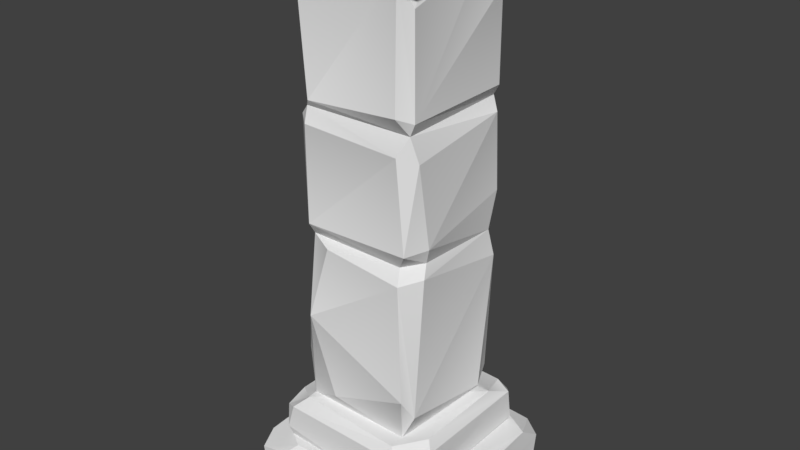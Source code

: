 # Source: Column3.blend  (saved by Blender 2.78.0; exported with 4.5.12 LTS)
import bpy
from mathutils import Matrix  # noqa: F401  (used for matrix-valued properties, if any)

bpy.ops.wm.read_factory_settings(use_empty=True)
scene = bpy.context.scene
scene.name = 'Scene'

# ---- collections
col_collection_1 = bpy.data.collections.new('Collection 1'); scene.collection.children.link(col_collection_1)

# ---- world
world_world = bpy.data.worlds.new('World'); scene.world = world_world
world_world.color = (0.05088, 0.05088, 0.05088)
world_world.use_sun_shadow = False
world_world.sun_shadow_jitter_overblur = 0.0
world_world.cycles.sampling_method = 'MANUAL'

# ---- meshes
me_untitled_021 = bpy.data.meshes.new('Untitled.021')
me_untitled_021.from_pydata([(-0.3487, 3.489, -0.4498), (0.2, 1.818, -0.451), (-0.3369, 1.678, -0.4498), (0.3835, 3.656, -0.3907), (-0.3346, 1.953, 0.4648), (0.3804, 0.7565, -0.449), (-0.1573, 0.7402, 0.4641), (-0.3521, 1.985, -0.4464), (-0.3395, 1.837, -0.3886), (-0.4217, 2.814, 0.3387), (0.4565, 1.776, 0.3185), (0.4558, 0.8177, 0.4006), (0.369, 0.6364, 0.4164), (-0.4216, 1.929, 0.3686), (0.3328, 2.637, -0.4481), (0.3637, 1.958, -0.4495), (-0.3232, 2.63, -0.45), (-0.3919, 2.708, -0.3902), (0.4561, 2.536, 0.3718), (0.4546, 2.634, -0.3687), (0.4544, 2.803, -0.3767), (-0.3912, 0.6389, 0.405), (0.3755, 3.465, -0.4497), (-0.4208, 2.638, 0.3948), (0.4509, 2.106, -0.4061), (-0.4213, 3.558, 0.3418), (0.4547, 3.435, 0.4186), (0.3967, 3.662, 0.2015), (0.3694, 1.758, 0.4629), (0.365, 3.625, 0.4612), (0.3998, 0.9386, 0.4639), (-0.3686, 3.578, 0.4632), (0.4116, 1.965, 0.4561), (0.3335, 1.853, 0.3966), (-0.3521, 2.893, -0.4461), (0.008731, 0.687, -0.4503), (-0.4213, 0.7471, -0.2508), (-0.3859, 3.63, -0.3756), (-0.3556, 1.856, 0.3942), (-0.149, 3.661, -0.4479), (-0.4212, 1.7, 0.3408), (-0.3067, 2.765, 0.4637), (-0.4217, 1.697, -0.372), (0.3606, 2.582, 0.4644), (0.3559, 2.811, 0.4646), (0.4545, 2.79, 0.4119), (-0.358, 1.28, 0.4629), (0.3802, 0.6346, -0.3564), (0.414, 2.706, 0.4039), (-0.1873, 1.822, 0.4648), (0.4553, 0.708, -0.2724), (0.05448, 2.771, -0.4503), (0.4013, 2.722, -0.401), (-0.4212, 0.9927, 0.4079), (-0.3771, 0.6355, -0.3777), (0.4543, 1.651, -0.3943), (0.4558, 3.402, -0.3723), (-0.4212, 2.003, -0.3939), (-0.3964, 1.871, -0.2013), (0.457, 3.612, -0.1593), (-0.3529, 2.712, 0.4211), (-0.3384, 2.61, 0.4641), (0.4218, 1.831, -0.3714), (-0.421, 2.82, -0.3604), (0.08786, 1.868, -0.4169), (0.4246, 1.857, 0.2589), (-0.4214, 2.633, -0.3451), (-0.3338, 0.7913, -0.4497), (0.4588, 1.962, 0.2785), (0.362, 2.853, -0.4495), (-0.4215, 3.525, -0.3632), (-0.4783, 3.578, -0.4993), (-0.459, 3.611, -0.5753), (0.549, 3.788, 0.4909), (-0.5149, 3.789, 0.4815), (0.5419, 3.789, -0.4714), (0.5113, 3.757, -0.5687), (-0.4516, 3.58, 0.5559), (-0.518, 3.765, -0.5687), (-0.468, 3.789, -0.5006), (0.3014, 3.778, 0.5603), (-0.4625, 3.768, 0.5644), (-0.5327, 3.624, -0.5163), (-0.5276, 3.613, 0.5373), (-0.4814, 3.578, 0.5082), (-0.4836, 3.613, 0.5779), (0.5643, 3.622, 0.5406), (0.5272, 3.625, 0.5731), (0.558, 3.617, -0.5381), (0.5198, 3.618, -0.5718), (-0.5034, 0.5125, -0.5503), (0.5077, 0.5538, -0.552), (0.4455, 0.2931, -0.5502), (0.5177, 0.2759, 0.5285), (-0.5311, 0.3388, -0.4999), (0.5099, 0.6368, 0.319), (0.3788, 0.6414, 0.5311), (-0.5306, 0.3696, 0.5206), (0.4552, 0.627, -0.5121), (-0.4432, 0.5847, 0.5767), (-0.5069, 0.6202, 0.4027), (0.5444, 0.5077, 0.5551), (-0.4887, 0.6407, -0.3204), (-0.479, 0.2761, -0.4013), (-0.4668, 0.2971, 0.5467), (0.5617, 0.3334, 0.5065), (-0.3083, 0.2759, -0.5264), (0.5627, 0.5772, 0.3695), (-0.5304, 0.5474, 0.5312), (-0.5313, 0.5809, -0.4679), (0.511, 0.377, 0.5801), (0.5633, 0.3639, -0.5202), (-0.3829, 0.6412, 0.4847), (0.5354, 0.2759, -0.4807), (-0.3664, 0.6296, -0.548), (0.562, 0.5838, -0.4876), (0.4431, 0.5716, 0.5797), (0.5018, 0.6415, -0.34), (-0.5291, 0.3201, 0.2185), (-0.003338, 0.3403, 0.5801), (-0.4775, 0.3271, -0.5501), (-0.4943, 0.4059, 0.5796), (0.7177, 0.2106, -0.6316), (0.7197, 0.2525, 0.6254), (0.7175, -0.01196, 0.548), (-0.6235, -0.02934, 0.6378), (0.6549, 0.03439, -0.666), (-0.3631, 0.3367, 0.6281), (-0.6268, 0.3413, 0.4651), (-0.6137, 0.0657, -0.6655), (0.6701, 0.3267, 0.5601), (-0.6835, 0.2838, -0.5569), (-0.4672, 0.3198, -0.6359), (-0.6567, 0.2057, 0.671), (0.4318, 0.3405, -0.6134), (0.5323, -0.02919, -0.6013), (-0.6462, -0.007877, -0.5861), (-0.5963, 0.02896, 0.6925), (0.6878, -0.02939, -0.389), (-0.4259, 0.2762, 0.6938), (-0.6269, 0.2459, -0.6652), (0.6152, 0.2799, -0.6664), (-0.6877, 0.0732, 0.6294), (0.6802, 0.05984, 0.6945), (-0.5692, 0.3411, -0.4818), (0.631, -0.02934, 0.6598), (0.7147, 0.3293, -0.4613), (0.6396, 0.2829, 0.6929), (-0.6873, 0.2705, 0.5451), (0.4562, 0.3414, 0.6181), (-0.2382, 0.01551, -0.6636), (-0.6878, 0.03594, -0.009956), (0.7174, 0.02257, -0.5994), (-0.6871, 0.1025, -0.6203)], [], [(17, 34, 51), (22, 69, 39), (10, 11, 55), (49, 28, 33), (25, 70, 63), (1, 5, 2), (30, 46, 6), (46, 40, 53), (2, 8, 1), (53, 42, 36), (7, 64, 8), (13, 57, 58), (17, 23, 60), (4, 43, 61), (52, 20, 45), (29, 41, 44), (45, 59, 26), (11, 50, 55), (30, 6, 12), (50, 11, 12), (38, 13, 58), (4, 61, 23), (14, 15, 16), (68, 24, 19), (8, 64, 1), (1, 55, 5), (16, 15, 7), (23, 66, 57), (16, 17, 52), (66, 16, 57), (18, 68, 19), (43, 4, 32), (14, 19, 24), (19, 52, 48), (56, 45, 20), (69, 22, 20), (46, 21, 6), (6, 21, 12), (39, 3, 22), (22, 56, 20), (57, 13, 23), (4, 23, 13), (15, 14, 24), (15, 64, 7), (9, 25, 63), (29, 31, 41), (26, 29, 45), (27, 26, 59), (28, 46, 30), (28, 11, 10), (27, 29, 26), (28, 30, 11), (11, 30, 12), (31, 25, 9), (32, 4, 33), (18, 32, 68), (33, 28, 65), (33, 65, 32), (34, 0, 51), (63, 70, 34), (2, 5, 35), (42, 2, 67), (47, 54, 35), (54, 42, 67), (70, 0, 34), (38, 4, 13), (33, 4, 38), (0, 39, 69), (37, 39, 0), (38, 58, 40), (40, 42, 53), (41, 31, 9), (17, 60, 9), (58, 42, 40), (42, 8, 2), (43, 32, 18), (43, 48, 60), (45, 29, 44), (44, 41, 48), (45, 44, 48), (48, 52, 45), (46, 38, 40), (49, 33, 38), (5, 47, 35), (5, 55, 50), (48, 43, 18), (19, 48, 18), (38, 46, 49), (28, 49, 46), (12, 47, 50), (47, 5, 50), (51, 52, 17), (69, 20, 52), (52, 19, 14), (16, 52, 14), (21, 53, 36), (21, 46, 53), (36, 54, 21), (36, 42, 54), (10, 55, 62), (62, 55, 1), (22, 3, 56), (59, 3, 27), (8, 57, 7), (57, 16, 7), (58, 8, 42), (58, 57, 8), (3, 59, 56), (56, 59, 45), (41, 60, 48), (60, 41, 9), (61, 60, 23), (61, 43, 60), (15, 24, 62), (24, 68, 62), (63, 34, 17), (9, 63, 17), (64, 15, 62), (62, 1, 64), (62, 65, 10), (65, 28, 10), (17, 16, 66), (17, 66, 23), (67, 35, 54), (67, 2, 35), (68, 32, 65), (68, 65, 62), (51, 69, 52), (0, 69, 51), (37, 0, 70), (37, 70, 25), (71, 72, 89, 88, 86, 87, 77, 84), (75, 74, 73), (74, 83, 85, 81), (75, 79, 74), (78, 76, 89), (73, 88, 75), (76, 75, 88, 89), (74, 78, 82), (85, 83, 84, 77), (76, 79, 75), (76, 78, 79), (79, 78, 74), (73, 74, 80), (81, 80, 74), (72, 71, 82), (78, 72, 82), (74, 82, 83), (84, 83, 82, 71), (78, 89, 72), (77, 87, 85), (73, 86, 88), (87, 80, 81), (81, 85, 87), (73, 80, 87, 86), (91, 92, 114), (111, 115, 105), (102, 112, 117), (90, 92, 120), (115, 107, 105), (97, 108, 118), (94, 118, 109), (108, 100, 118), (118, 100, 109), (117, 96, 95), (116, 121, 119), (116, 99, 121), (91, 114, 98), (117, 95, 115), (96, 99, 116), (117, 112, 96), (99, 96, 112), (96, 101, 95), (107, 101, 105), (117, 114, 102), (109, 90, 94), (118, 104, 97), (119, 121, 104), (93, 113, 105), (119, 104, 93), (120, 106, 103), (92, 106, 120), (107, 115, 95), (101, 107, 95), (108, 99, 112), (99, 108, 121), (114, 109, 102), (100, 102, 109), (101, 110, 105), (93, 105, 110), (91, 111, 92), (111, 105, 113), (102, 100, 112), (108, 112, 100), (113, 92, 111), (114, 92, 90), (90, 109, 114), (111, 91, 115), (115, 91, 98), (96, 116, 101), (101, 116, 110), (115, 98, 117), (114, 117, 98), (118, 94, 103), (104, 118, 103), (110, 119, 93), (110, 116, 119), (94, 90, 120), (94, 120, 103), (121, 108, 97), (97, 104, 121), (123, 124, 146), (143, 147, 137), (134, 144, 149), (122, 124, 152), (147, 139, 137), (129, 140, 150), (126, 150, 141), (140, 132, 150), (150, 132, 141), (149, 128, 127), (148, 153, 151), (148, 131, 153), (123, 146, 130), (149, 127, 147), (128, 131, 148), (149, 144, 128), (131, 128, 144), (128, 133, 127), (139, 133, 137), (149, 146, 134), (141, 122, 126), (150, 136, 129), (151, 153, 136), (125, 145, 137), (151, 136, 125), (152, 138, 135), (124, 138, 152), (139, 147, 127), (133, 139, 127), (140, 131, 144), (131, 140, 153), (146, 141, 134), (132, 134, 141), (133, 142, 137), (125, 137, 142), (123, 143, 124), (143, 137, 145), (134, 132, 144), (140, 144, 132), (145, 124, 143), (146, 124, 122), (122, 141, 146), (143, 123, 147), (147, 123, 130), (128, 148, 133), (133, 148, 142), (147, 130, 149), (146, 149, 130), (150, 126, 135), (136, 150, 135), (142, 151, 125), (142, 148, 151), (126, 122, 152), (126, 152, 135), (153, 140, 129), (129, 136, 153)])
_k = set([(0, 34), (1, 62), (1, 64), (2, 8), (2, 67), (3, 22), (3, 59), (4, 38), (4, 61), (5, 35), (5, 47), (5, 55), (6, 12), (7, 8), (7, 16), (8, 57), (8, 58), (8, 64), (9, 60), (10, 11), (10, 28), (10, 65), (11, 12), (13, 23), (13, 38), (14, 52), (15, 62), (16, 17), (17, 34), (17, 52), (17, 60), (17, 63), (17, 66), (18, 32), (18, 48), (19, 24), (19, 52), (20, 45), (20, 52), (20, 56), (21, 36), (21, 53), (22, 69), (23, 60), (24, 62), (26, 29), (26, 45), (27, 59), (28, 30), (28, 33), (28, 49), (31, 41), (32, 33), (32, 43), (33, 38), (33, 65), (35, 54), (37, 70), (38, 40), (38, 49), (38, 58), (40, 53), (41, 60), (43, 48), (45, 48), (47, 50), (48, 52), (48, 60), (52, 69), (54, 67), (55, 62), (57, 66), (60, 61), (62, 64), (62, 65), (63, 70), (71, 72), (71, 84), (72, 78), (72, 82), (72, 89), (73, 75), (73, 80), (73, 86), (74, 78), (74, 81), (74, 83), (75, 76), (76, 78), (76, 89), (77, 84), (77, 85), (77, 87), (78, 79), (78, 82), (80, 81), (81, 85), (82, 83), (83, 85), (85, 87), (86, 87), (86, 88), (88, 89), (90, 109), (90, 114), (90, 120), (91, 111), (91, 114), (91, 115), (93, 105), (93, 110), (93, 119), (94, 118), (94, 120), (95, 96), (95, 117), (96, 112), (96, 116), (97, 104), (97, 108), (97, 118), (98, 114), (98, 115), (99, 108), (99, 112), (99, 116), (99, 121), (100, 102), (100, 108), (101, 105), (101, 107), (101, 110), (101, 116), (102, 109), (104, 118), (104, 121), (105, 113), (106, 120), (107, 115), (109, 114), (111, 113), (111, 115), (122, 141), (122, 146), (122, 152), (123, 143), (123, 146), (123, 147), (125, 137), (125, 142), (125, 151), (126, 150), (126, 152), (127, 128), (127, 149), (128, 144), (128, 148), (129, 136), (129, 140), (129, 150), (130, 146), (130, 147), (131, 140), (131, 144), (131, 148), (131, 153), (132, 134), (132, 140), (133, 137), (133, 139), (133, 142), (133, 148), (134, 141), (136, 150), (136, 153), (137, 145), (138, 152), (139, 147), (141, 146), (143, 145), (143, 147)])
me_untitled_021.attributes.new('sharp_edge', 'BOOLEAN', 'EDGE').data.foreach_set('value', [ (min(e.vertices), max(e.vertices)) in _k for e in me_untitled_021.edges])
_uv = me_untitled_021.uv_layers.new(name='map1')
_uv.uv.foreach_set('vector', [0.8603, 0.6702, 0.8493, 0.6663, 0.8563, 0.6437, 0.818, 0.6252, 0.8525, 0.6267, 0.8056, 0.6543, 0.9171, 0.5818, 0.971, 0.5805, 0.9225, 0.6222, 0.917, 0.5418, 0.9186, 0.5725, 0.9121, 0.5727, 0.8101, 0.7118, 0.8132, 0.6716, 0.8536, 0.6724, 0.9132, 0.6363, 0.9723, 0.6276, 0.9205, 0.6665, 0.9644, 0.5754, 0.9477, 0.5322, 0.9781, 0.5458, 0.9432, 0.7213, 0.9192, 0.7129, 0.9596, 0.7162, 0.9205, 0.6665, 0.9108, 0.6688, 0.9132, 0.6363, 0.9596, 0.7162, 0.9192, 0.6729, 0.9735, 0.6787, 0.9019, 0.6669, 0.9097, 0.6428, 0.9108, 0.6688, 0.9046, 0.7144, 0.9008, 0.6718, 0.9089, 0.6816, 0.8603, 0.6702, 0.8646, 0.7154, 0.8592, 0.7179, 0.9065, 0.5328, 0.8698, 0.5711, 0.869, 0.5312, 0.8606, 0.623, 0.8554, 0.6204, 0.8567, 0.5761, 0.8094, 0.5708, 0.8588, 0.5328, 0.8555, 0.5701, 0.8567, 0.5761, 0.8107, 0.608, 0.8203, 0.5761, 0.971, 0.5805, 0.9756, 0.6182, 0.9225, 0.6222, 0.9644, 0.5754, 0.9781, 0.5458, 0.9822, 0.5776, 0.9756, 0.6182, 0.971, 0.5805, 0.9822, 0.5776, 0.9097, 0.717, 0.9046, 0.7144, 0.9089, 0.6816, 0.904, 0.7217, 0.8651, 0.7215, 0.8646, 0.7154, 0.8659, 0.6279, 0.9043, 0.6273, 0.8655, 0.6655, 0.9051, 0.5839, 0.896, 0.6219, 0.8663, 0.6201, 0.9108, 0.6688, 0.9097, 0.6428, 0.9132, 0.6363, 0.9132, 0.6363, 0.9225, 0.6222, 0.9723, 0.6276, 0.8655, 0.6655, 0.9043, 0.6273, 0.9019, 0.6669, 0.8646, 0.7154, 0.8648, 0.6733, 0.9008, 0.6718, 0.8655, 0.6655, 0.8603, 0.6702, 0.8606, 0.623, 0.8648, 0.6733, 0.8655, 0.6655, 0.9008, 0.6718, 0.8722, 0.5784, 0.9051, 0.5839, 0.8663, 0.6201, 0.8698, 0.5711, 0.9065, 0.5328, 0.9043, 0.5743, 0.8659, 0.6279, 0.8663, 0.6201, 0.896, 0.6219, 0.8663, 0.6201, 0.8606, 0.623, 0.8621, 0.5752, 0.822, 0.6192, 0.8567, 0.5761, 0.8554, 0.6204, 0.8525, 0.6267, 0.818, 0.6252, 0.8554, 0.6204, 0.9477, 0.5322, 0.9856, 0.5325, 0.9781, 0.5458, 0.9781, 0.5458, 0.9856, 0.5325, 0.9822, 0.5776, 0.8056, 0.6543, 0.8067, 0.6222, 0.818, 0.6252, 0.818, 0.6252, 0.822, 0.6192, 0.8554, 0.6204, 0.9008, 0.6718, 0.9046, 0.7144, 0.8646, 0.7154, 0.904, 0.7217, 0.8646, 0.7154, 0.9046, 0.7144, 0.9043, 0.6273, 0.8659, 0.6279, 0.896, 0.6219, 0.9043, 0.6273, 0.9097, 0.6428, 0.9019, 0.6669, 0.8528, 0.7122, 0.8101, 0.7118, 0.8536, 0.6724, 0.8094, 0.5708, 0.8123, 0.5289, 0.8588, 0.5328, 0.8203, 0.5761, 0.8094, 0.5708, 0.8567, 0.5761, 0.8062, 0.587, 0.8203, 0.5761, 0.8107, 0.608, 0.9186, 0.5725, 0.9477, 0.5322, 0.9644, 0.5754, 0.9186, 0.5725, 0.971, 0.5805, 0.9171, 0.5818, 0.8062, 0.587, 0.8094, 0.5708, 0.8203, 0.5761, 0.9186, 0.5725, 0.9644, 0.5754, 0.971, 0.5805, 0.971, 0.5805, 0.9644, 0.5754, 0.9822, 0.5776, 0.809, 0.7194, 0.8101, 0.7118, 0.8528, 0.7122, 0.9043, 0.5743, 0.9065, 0.5328, 0.9121, 0.5727, 0.8722, 0.5784, 0.9043, 0.5743, 0.9051, 0.5839, 0.9121, 0.5727, 0.9186, 0.5725, 0.9116, 0.5836, 0.9121, 0.5727, 0.9116, 0.5836, 0.9043, 0.5743, 0.8493, 0.6663, 0.8155, 0.6653, 0.8563, 0.6437, 0.8536, 0.6724, 0.8132, 0.6716, 0.8493, 0.6663, 0.9205, 0.6665, 0.9723, 0.6276, 0.9756, 0.6476, 0.9192, 0.6729, 0.9205, 0.6665, 0.9707, 0.6666, 0.9808, 0.6244, 0.98, 0.671, 0.9756, 0.6476, 0.98, 0.671, 0.9192, 0.6729, 0.9707, 0.6666, 0.8132, 0.6716, 0.8155, 0.6653, 0.8493, 0.6663, 0.9097, 0.717, 0.904, 0.7217, 0.9046, 0.7144, 0.9121, 0.5727, 0.9065, 0.5328, 0.9133, 0.5318, 0.8155, 0.6653, 0.8056, 0.6543, 0.8525, 0.6267, 0.807, 0.6697, 0.8056, 0.6543, 0.8155, 0.6653, 0.9097, 0.717, 0.9089, 0.6816, 0.9192, 0.7129, 0.9192, 0.7129, 0.9192, 0.6729, 0.9596, 0.7162, 0.8562, 0.7215, 0.809, 0.7194, 0.8528, 0.7122, 0.8603, 0.6702, 0.8592, 0.7179, 0.8528, 0.7122, 0.9089, 0.6816, 0.9192, 0.6729, 0.9192, 0.7129, 0.9192, 0.6729, 0.9108, 0.6688, 0.9205, 0.6665, 0.8698, 0.5711, 0.9043, 0.5743, 0.8722, 0.5784, 0.8698, 0.5711, 0.8621, 0.5752, 0.8627, 0.5303, 0.8567, 0.5761, 0.8094, 0.5708, 0.8555, 0.5701, 0.8555, 0.5701, 0.8588, 0.5328, 0.8621, 0.5752, 0.8567, 0.5761, 0.8555, 0.5701, 0.8621, 0.5752, 0.8621, 0.5752, 0.8606, 0.623, 0.8567, 0.5761, 0.9432, 0.7213, 0.9097, 0.717, 0.9192, 0.7129, 0.917, 0.5418, 0.9121, 0.5727, 0.9133, 0.5318, 0.9723, 0.6276, 0.9808, 0.6244, 0.9756, 0.6476, 0.9723, 0.6276, 0.9225, 0.6222, 0.9756, 0.6182, 0.8621, 0.5752, 0.8698, 0.5711, 0.8722, 0.5784, 0.8663, 0.6201, 0.8621, 0.5752, 0.8722, 0.5784, 0.9133, 0.5318, 0.9477, 0.5322, 0.917, 0.5418, 0.9186, 0.5725, 0.917, 0.5418, 0.9477, 0.5322, 0.9822, 0.5776, 0.9808, 0.6244, 0.9756, 0.6182, 0.9808, 0.6244, 0.9723, 0.6276, 0.9756, 0.6182, 0.8563, 0.6437, 0.8606, 0.623, 0.8603, 0.6702, 0.8525, 0.6267, 0.8554, 0.6204, 0.8606, 0.623, 0.8606, 0.623, 0.8663, 0.6201, 0.8659, 0.6279, 0.8655, 0.6655, 0.8606, 0.623, 0.8659, 0.6279, 0.9801, 0.7169, 0.9596, 0.7162, 0.9735, 0.6787, 0.9801, 0.7169, 0.9432, 0.7213, 0.9596, 0.7162, 0.9735, 0.6787, 0.98, 0.671, 0.9801, 0.7169, 0.9735, 0.6787, 0.9192, 0.6729, 0.98, 0.671, 0.9171, 0.5818, 0.9225, 0.6222, 0.9119, 0.6219, 0.9119, 0.6219, 0.9225, 0.6222, 0.9132, 0.6363, 0.818, 0.6252, 0.8067, 0.6222, 0.822, 0.6192, 0.8107, 0.608, 0.8067, 0.6222, 0.8062, 0.587, 0.9108, 0.6688, 0.9008, 0.6718, 0.9019, 0.6669, 0.9008, 0.6718, 0.8655, 0.6655, 0.9019, 0.6669, 0.9089, 0.6816, 0.9108, 0.6688, 0.9192, 0.6729, 0.9089, 0.6816, 0.9008, 0.6718, 0.9108, 0.6688, 0.8067, 0.6222, 0.8107, 0.608, 0.822, 0.6192, 0.822, 0.6192, 0.8107, 0.608, 0.8567, 0.5761, 0.8588, 0.5328, 0.8627, 0.5303, 0.8621, 0.5752, 0.8592, 0.7179, 0.8562, 0.7215, 0.8528, 0.7122, 0.8651, 0.7215, 0.8592, 0.7179, 0.8646, 0.7154, 0.869, 0.5312, 0.8698, 0.5711, 0.8627, 0.5303, 0.9043, 0.6273, 0.896, 0.6219, 0.9119, 0.6219, 0.896, 0.6219, 0.9051, 0.5839, 0.9119, 0.6219, 0.8536, 0.6724, 0.8493, 0.6663, 0.8603, 0.6702, 0.8528, 0.7122, 0.8536, 0.6724, 0.8603, 0.6702, 0.9097, 0.6428, 0.9043, 0.6273, 0.9119, 0.6219, 0.9119, 0.6219, 0.9132, 0.6363, 0.9097, 0.6428, 0.9119, 0.6219, 0.9116, 0.5836, 0.9171, 0.5818, 0.9116, 0.5836, 0.9186, 0.5725, 0.9171, 0.5818, 0.8603, 0.6702, 0.8655, 0.6655, 0.8648, 0.6733, 0.8603, 0.6702, 0.8648, 0.6733, 0.8646, 0.7154, 0.9707, 0.6666, 0.9756, 0.6476, 0.98, 0.671, 0.9707, 0.6666, 0.9205, 0.6665, 0.9756, 0.6476, 0.9051, 0.5839, 0.9043, 0.5743, 0.9116, 0.5836, 0.9051, 0.5839, 0.9116, 0.5836, 0.9119, 0.6219, 0.8563, 0.6437, 0.8525, 0.6267, 0.8606, 0.623, 0.8155, 0.6653, 0.8525, 0.6267, 0.8563, 0.6437, 0.807, 0.6697, 0.8155, 0.6653, 0.8132, 0.6716, 0.807, 0.6697, 0.8132, 0.6716, 0.8101, 0.7118, 0.6355, 0.937, 0.6365, 0.934, 0.6736, 0.9362, 0.675, 0.9375, 0.6732, 0.9785, 0.6718, 0.9797, 0.6346, 0.9772, 0.6335, 0.9753, 0.2633, 0.9024, 0.1893, 0.8414, 0.2606, 0.8365, 0.1893, 0.8414, 0.1787, 0.8378, 0.1776, 0.8341, 0.1901, 0.8349, 0.2633, 0.9024, 0.194, 0.9071, 0.1893, 0.8414, 0.1909, 0.9123, 0.26, 0.9088, 0.2628, 0.9175, 0.2606, 0.8365, 0.2752, 0.9063, 0.2633, 0.9024, 0.26, 0.9088, 0.2633, 0.9024, 0.2662, 0.9163, 0.2628, 0.9175, 0.1893, 0.8414, 0.1902, 0.9119, 0.1808, 0.9081, 0.1776, 0.8341, 0.1787, 0.8378, 0.1746, 0.8388, 0.1741, 0.8349, 0.26, 0.9088, 0.194, 0.9071, 0.2633, 0.9024, 0.26, 0.9088, 0.1909, 0.9123, 0.194, 0.9071, 0.194, 0.9071, 0.1902, 0.9119, 0.1893, 0.8414, 0.2606, 0.8365, 0.1893, 0.8414, 0.2436, 0.8331, 0.1901, 0.8349, 0.2436, 0.8331, 0.1893, 0.8414, 0.178, 0.9136, 0.1759, 0.908, 0.1808, 0.9081, 0.1902, 0.9119, 0.178, 0.9136, 0.1808, 0.9081, 0.1893, 0.8414, 0.1808, 0.9081, 0.1787, 0.8378, 0.1746, 0.8388, 0.1787, 0.8378, 0.1808, 0.9081, 0.1759, 0.908, 0.1909, 0.9123, 0.2628, 0.9175, 0.1957, 0.9226, 0.1911, 0.8214, 0.2592, 0.8231, 0.1889, 0.8242, 0.2606, 0.8365, 0.2719, 0.8328, 0.2752, 0.9063, 0.2592, 0.8231, 0.2436, 0.8331, 0.1901, 0.8349, 0.1901, 0.8349, 0.1889, 0.8242, 0.2592, 0.8231, 0.2606, 0.8365, 0.2436, 0.8331, 0.2592, 0.8231, 0.2623, 0.8244, 0.5687, 0.5932, 0.575, 0.5722, 0.6365, 0.6019, 0.5471, 0.601, 0.5636, 0.6034, 0.5455, 0.6823, 0.6457, 0.6173, 0.6358, 0.6795, 0.5697, 0.6145, 0.6478, 0.5955, 0.575, 0.5722, 0.6476, 0.5813, 0.5636, 0.6034, 0.5632, 0.67, 0.5455, 0.6823, 0.6646, 0.6865, 0.6491, 0.6873, 0.6695, 0.6617, 0.6719, 0.6034, 0.6695, 0.6617, 0.6517, 0.6048, 0.6491, 0.6873, 0.6456, 0.6747, 0.6695, 0.6617, 0.6695, 0.6617, 0.6456, 0.6747, 0.6517, 0.6048, 0.5697, 0.6145, 0.578, 0.6803, 0.5689, 0.6651, 0.572, 0.6859, 0.6446, 0.7004, 0.6058, 0.7039, 0.572, 0.6859, 0.6405, 0.6875, 0.6446, 0.7004, 0.5687, 0.5932, 0.6365, 0.6019, 0.5724, 0.6002, 0.5697, 0.6145, 0.5689, 0.6651, 0.5636, 0.6034, 0.578, 0.6803, 0.6405, 0.6875, 0.572, 0.6859, 0.5697, 0.6145, 0.6358, 0.6795, 0.578, 0.6803, 0.6405, 0.6875, 0.578, 0.6803, 0.6358, 0.6795, 0.578, 0.6803, 0.5619, 0.6869, 0.5689, 0.6651, 0.5632, 0.67, 0.5619, 0.6869, 0.5455, 0.6823, 0.5697, 0.6145, 0.6365, 0.6019, 0.6457, 0.6173, 0.6517, 0.6048, 0.6478, 0.5955, 0.6537, 0.5817, 0.6695, 0.6617, 0.6727, 0.6888, 0.6646, 0.6865, 0.6058, 0.7039, 0.6446, 0.7004, 0.643, 0.7097, 0.5397, 0.6841, 0.5397, 0.6035, 0.5455, 0.6823, 0.6058, 0.7039, 0.643, 0.7097, 0.5632, 0.7079, 0.6476, 0.5813, 0.6348, 0.5755, 0.6523, 0.5707, 0.575, 0.5722, 0.6348, 0.5755, 0.6476, 0.5813, 0.5632, 0.67, 0.5636, 0.6034, 0.5689, 0.6651, 0.5619, 0.6869, 0.5632, 0.67, 0.5689, 0.6651, 0.6491, 0.6873, 0.6405, 0.6875, 0.6358, 0.6795, 0.6405, 0.6875, 0.6491, 0.6873, 0.6446, 0.7004, 0.6365, 0.6019, 0.6517, 0.6048, 0.6457, 0.6173, 0.6456, 0.6747, 0.6457, 0.6173, 0.6517, 0.6048, 0.5619, 0.6869, 0.5649, 0.6988, 0.5586, 0.7033, 0.5632, 0.7079, 0.5586, 0.7033, 0.5649, 0.6988, 0.5638, 0.5966, 0.5471, 0.601, 0.5402, 0.5931, 0.5471, 0.601, 0.5455, 0.6823, 0.5397, 0.6035, 0.6457, 0.6173, 0.6456, 0.6747, 0.6358, 0.6795, 0.6491, 0.6873, 0.6358, 0.6795, 0.6456, 0.6747, 0.5397, 0.6035, 0.5402, 0.5931, 0.5471, 0.601, 0.6365, 0.6019, 0.575, 0.5722, 0.6478, 0.5955, 0.6478, 0.5955, 0.6517, 0.6048, 0.6365, 0.6019, 0.5471, 0.601, 0.5638, 0.5966, 0.5636, 0.6034, 0.5636, 0.6034, 0.5638, 0.5966, 0.5724, 0.6002, 0.578, 0.6803, 0.572, 0.6859, 0.5619, 0.6869, 0.5619, 0.6869, 0.572, 0.6859, 0.5649, 0.6988, 0.5636, 0.6034, 0.5724, 0.6002, 0.5697, 0.6145, 0.6365, 0.6019, 0.5697, 0.6145, 0.5724, 0.6002, 0.6695, 0.6617, 0.6719, 0.6034, 0.6781, 0.6118, 0.6727, 0.6888, 0.6695, 0.6617, 0.6781, 0.6118, 0.5649, 0.6988, 0.6058, 0.7039, 0.5632, 0.7079, 0.5649, 0.6988, 0.572, 0.6859, 0.6058, 0.7039, 0.6537, 0.5817, 0.6478, 0.5955, 0.6476, 0.5813, 0.6537, 0.5817, 0.6476, 0.5813, 0.6523, 0.5707, 0.6446, 0.7004, 0.6491, 0.6873, 0.6495, 0.7038, 0.6495, 0.7038, 0.643, 0.7097, 0.6446, 0.7004, 0.5687, 0.5932, 0.575, 0.5722, 0.6365, 0.6019, 0.5471, 0.601, 0.5636, 0.6034, 0.5455, 0.6823, 0.6457, 0.6173, 0.6358, 0.6795, 0.5697, 0.6145, 0.6478, 0.5955, 0.575, 0.5722, 0.6476, 0.5813, 0.5636, 0.6034, 0.5632, 0.67, 0.5455, 0.6823, 0.6646, 0.6865, 0.6491, 0.6873, 0.6695, 0.6617, 0.6719, 0.6034, 0.6695, 0.6617, 0.6517, 0.6048, 0.6491, 0.6873, 0.6456, 0.6747, 0.6695, 0.6617, 0.6695, 0.6617, 0.6456, 0.6747, 0.6517, 0.6048, 0.5697, 0.6145, 0.578, 0.6803, 0.5689, 0.6651, 0.572, 0.6859, 0.6446, 0.7004, 0.6058, 0.7039, 0.572, 0.6859, 0.6405, 0.6875, 0.6446, 0.7004, 0.5687, 0.5932, 0.6365, 0.6019, 0.5724, 0.6002, 0.5697, 0.6145, 0.5689, 0.6651, 0.5636, 0.6034, 0.578, 0.6803, 0.6405, 0.6875, 0.572, 0.6859, 0.5697, 0.6145, 0.6358, 0.6795, 0.578, 0.6803, 0.6405, 0.6875, 0.578, 0.6803, 0.6358, 0.6795, 0.578, 0.6803, 0.5619, 0.6869, 0.5689, 0.6651, 0.5632, 0.67, 0.5619, 0.6869, 0.5455, 0.6823, 0.5697, 0.6145, 0.6365, 0.6019, 0.6457, 0.6173, 0.6517, 0.6048, 0.6478, 0.5955, 0.6537, 0.5817, 0.6695, 0.6617, 0.6727, 0.6888, 0.6646, 0.6865, 0.6058, 0.7039, 0.6446, 0.7004, 0.643, 0.7097, 0.5397, 0.6841, 0.5397, 0.6035, 0.5455, 0.6823, 0.6058, 0.7039, 0.643, 0.7097, 0.5632, 0.7079, 0.6476, 0.5813, 0.6348, 0.5755, 0.6523, 0.5707, 0.575, 0.5722, 0.6348, 0.5755, 0.6476, 0.5813, 0.5632, 0.67, 0.5636, 0.6034, 0.5689, 0.6651, 0.5619, 0.6869, 0.5632, 0.67, 0.5689, 0.6651, 0.6491, 0.6873, 0.6405, 0.6875, 0.6358, 0.6795, 0.6405, 0.6875, 0.6491, 0.6873, 0.6446, 0.7004, 0.6365, 0.6019, 0.6517, 0.6048, 0.6457, 0.6173, 0.6456, 0.6747, 0.6457, 0.6173, 0.6517, 0.6048, 0.5619, 0.6869, 0.5649, 0.6988, 0.5586, 0.7033, 0.5632, 0.7079, 0.5586, 0.7033, 0.5649, 0.6988, 0.5638, 0.5966, 0.5471, 0.601, 0.5402, 0.5931, 0.5471, 0.601, 0.5455, 0.6823, 0.5397, 0.6035, 0.6457, 0.6173, 0.6456, 0.6747, 0.6358, 0.6795, 0.6491, 0.6873, 0.6358, 0.6795, 0.6456, 0.6747, 0.5397, 0.6035, 0.5402, 0.5931, 0.5471, 0.601, 0.6365, 0.6019, 0.575, 0.5722, 0.6478, 0.5955, 0.6478, 0.5955, 0.6517, 0.6048, 0.6365, 0.6019, 0.5471, 0.601, 0.5638, 0.5966, 0.5636, 0.6034, 0.5636, 0.6034, 0.5638, 0.5966, 0.5724, 0.6002, 0.578, 0.6803, 0.572, 0.6859, 0.5619, 0.6869, 0.5619, 0.6869, 0.572, 0.6859, 0.5649, 0.6988, 0.5636, 0.6034, 0.5724, 0.6002, 0.5697, 0.6145, 0.6365, 0.6019, 0.5697, 0.6145, 0.5724, 0.6002, 0.6695, 0.6617, 0.6719, 0.6034, 0.6781, 0.6118, 0.6727, 0.6888, 0.6695, 0.6617, 0.6781, 0.6118, 0.5649, 0.6988, 0.6058, 0.7039, 0.5632, 0.7079, 0.5649, 0.6988, 0.572, 0.6859, 0.6058, 0.7039, 0.6537, 0.5817, 0.6478, 0.5955, 0.6476, 0.5813, 0.6537, 0.5817, 0.6476, 0.5813, 0.6523, 0.5707, 0.6446, 0.7004, 0.6491, 0.6873, 0.6495, 0.7038, 0.6495, 0.7038, 0.643, 0.7097, 0.6446, 0.7004])
_uv.active_render = True
_uv = me_untitled_021.uv_layers.new(name='uvSet')
_uv.uv.foreach_set('vector', [0.1839, 0.4697, 0.1477, 0.4567, 0.1709, 0.3823, 0.04473, 0.3217, 0.1582, 0.3266, 0.003968, 0.4175, 0.3709, 0.1787, 0.5482, 0.1746, 0.3886, 0.3117, 0.3706, 0.04719, 0.3756, 0.1482, 0.3544, 0.1488, 0.01894, 0.6065, 0.02909, 0.4742, 0.162, 0.4768, 0.3581, 0.3581, 0.5525, 0.3296, 0.3821, 0.4575, 0.5265, 0.1578, 0.4714, 0.01562, 0.5714, 0.06031, 0.4567, 0.6376, 0.3779, 0.61, 0.5108, 0.6211, 0.3821, 0.4575, 0.3502, 0.4649, 0.3581, 0.3581, 0.5108, 0.6211, 0.3777, 0.4786, 0.5563, 0.4976, 0.3209, 0.4586, 0.3465, 0.3794, 0.3502, 0.4649, 0.3298, 0.6151, 0.3172, 0.475, 0.3438, 0.5071, 0.1839, 0.4697, 0.1981, 0.6185, 0.1805, 0.6265, 0.336, 0.01737, 0.2152, 0.1434, 0.2127, 0.0124, 0.185, 0.3145, 0.1678, 0.3058, 0.1723, 0.1602, 0.01648, 0.1427, 0.179, 0.01742, 0.1683, 0.1402, 0.1723, 0.1602, 0.02077, 0.2649, 0.0524, 0.1599, 0.5482, 0.1746, 0.5634, 0.2985, 0.3886, 0.3117, 0.5265, 0.1578, 0.5714, 0.06031, 0.5852, 0.1649, 0.5634, 0.2985, 0.5482, 0.1746, 0.5852, 0.1649, 0.3466, 0.6235, 0.3298, 0.6151, 0.3438, 0.5071, 0.3277, 0.639, 0.1998, 0.6384, 0.1981, 0.6185, 0.2023, 0.3305, 0.3287, 0.3283, 0.2012, 0.4542, 0.3314, 0.1858, 0.3014, 0.3107, 0.2036, 0.3049, 0.3502, 0.4649, 0.3465, 0.3794, 0.3581, 0.3581, 0.3581, 0.3581, 0.3886, 0.3117, 0.5525, 0.3296, 0.2012, 0.4542, 0.3287, 0.3283, 0.3209, 0.4586, 0.1981, 0.6185, 0.1988, 0.4798, 0.3172, 0.475, 0.2012, 0.4542, 0.1839, 0.4697, 0.185, 0.3145, 0.1988, 0.4798, 0.2012, 0.4542, 0.3172, 0.475, 0.223, 0.1677, 0.3314, 0.1858, 0.2036, 0.3049, 0.2152, 0.1434, 0.336, 0.01737, 0.3288, 0.154, 0.2023, 0.3305, 0.2036, 0.3049, 0.3014, 0.3107, 0.2036, 0.3049, 0.185, 0.3145, 0.1899, 0.1569, 0.05802, 0.3019, 0.1723, 0.1602, 0.1678, 0.3058, 0.1582, 0.3266, 0.04473, 0.3217, 0.1678, 0.3058, 0.4714, 0.01562, 0.5961, 0.01664, 0.5714, 0.06031, 0.5714, 0.06031, 0.5961, 0.01664, 0.5852, 0.1649, 0.003968, 0.4175, 0.007615, 0.3117, 0.04473, 0.3217, 0.04473, 0.3217, 0.05802, 0.3019, 0.1678, 0.3058, 0.3172, 0.475, 0.3298, 0.6151, 0.1981, 0.6185, 0.3277, 0.639, 0.1981, 0.6185, 0.3298, 0.6151, 0.3287, 0.3283, 0.2023, 0.3305, 0.3014, 0.3107, 0.3287, 0.3283, 0.3465, 0.3794, 0.3209, 0.4586, 0.1592, 0.6079, 0.01894, 0.6065, 0.162, 0.4768, 0.01648, 0.1427, 0.02604, 0.004722, 0.179, 0.01742, 0.0524, 0.1599, 0.01648, 0.1427, 0.1723, 0.1602, 0.006082, 0.1958, 0.0524, 0.1599, 0.02077, 0.2649, 0.3756, 0.1482, 0.4714, 0.01562, 0.5265, 0.1578, 0.3756, 0.1482, 0.5482, 0.1746, 0.3709, 0.1787, 0.006082, 0.1958, 0.01648, 0.1427, 0.0524, 0.1599, 0.3756, 0.1482, 0.5265, 0.1578, 0.5482, 0.1746, 0.5482, 0.1746, 0.5265, 0.1578, 0.5852, 0.1649, 0.015, 0.6316, 0.01894, 0.6065, 0.1592, 0.6079, 0.3288, 0.154, 0.336, 0.01737, 0.3544, 0.1488, 0.223, 0.1677, 0.3288, 0.154, 0.3314, 0.1858, 0.3544, 0.1488, 0.3756, 0.1482, 0.3528, 0.1847, 0.3544, 0.1488, 0.3528, 0.1847, 0.3288, 0.154, 0.1477, 0.4567, 0.0365, 0.4534, 0.1709, 0.3823, 0.162, 0.4768, 0.02909, 0.4742, 0.1477, 0.4567, 0.3821, 0.4575, 0.5525, 0.3296, 0.5633, 0.3951, 0.3777, 0.4786, 0.3821, 0.4575, 0.5471, 0.4577, 0.5805, 0.3189, 0.5778, 0.4723, 0.5633, 0.3951, 0.5778, 0.4723, 0.3777, 0.4786, 0.5471, 0.4577, 0.02909, 0.4742, 0.0365, 0.4534, 0.1477, 0.4567, 0.3466, 0.6235, 0.3277, 0.639, 0.3298, 0.6151, 0.3544, 0.1488, 0.336, 0.01737, 0.3584, 0.01408, 0.0365, 0.4534, 0.003968, 0.4175, 0.1582, 0.3266, 0.008713, 0.468, 0.003968, 0.4175, 0.0365, 0.4534, 0.3466, 0.6235, 0.3438, 0.5071, 0.3779, 0.61, 0.3779, 0.61, 0.3777, 0.4786, 0.5108, 0.6211, 0.1704, 0.6384, 0.015, 0.6316, 0.1592, 0.6079, 0.1839, 0.4697, 0.1805, 0.6265, 0.1592, 0.6079, 0.3438, 0.5071, 0.3777, 0.4786, 0.3779, 0.61, 0.3777, 0.4786, 0.3502, 0.4649, 0.3821, 0.4575, 0.2152, 0.1434, 0.3288, 0.154, 0.223, 0.1677, 0.2152, 0.1434, 0.1899, 0.1569, 0.192, 0.009164, 0.1723, 0.1602, 0.01648, 0.1427, 0.1683, 0.1402, 0.1683, 0.1402, 0.179, 0.01742, 0.1899, 0.1569, 0.1723, 0.1602, 0.1683, 0.1402, 0.1899, 0.1569, 0.1899, 0.1569, 0.185, 0.3145, 0.1723, 0.1602, 0.4567, 0.6376, 0.3466, 0.6235, 0.3779, 0.61, 0.3706, 0.04719, 0.3544, 0.1488, 0.3584, 0.01408, 0.5525, 0.3296, 0.5805, 0.3189, 0.5633, 0.3951, 0.5525, 0.3296, 0.3886, 0.3117, 0.5634, 0.2985, 0.1899, 0.1569, 0.2152, 0.1434, 0.223, 0.1677, 0.2036, 0.3049, 0.1899, 0.1569, 0.223, 0.1677, 0.3584, 0.01408, 0.4714, 0.01562, 0.3706, 0.04719, 0.3756, 0.1482, 0.3706, 0.04719, 0.4714, 0.01562, 0.5852, 0.1649, 0.5805, 0.3189, 0.5634, 0.2985, 0.5805, 0.3189, 0.5525, 0.3296, 0.5634, 0.2985, 0.1709, 0.3823, 0.185, 0.3145, 0.1839, 0.4697, 0.1582, 0.3266, 0.1678, 0.3058, 0.185, 0.3145, 0.185, 0.3145, 0.2036, 0.3049, 0.2023, 0.3305, 0.2012, 0.4542, 0.185, 0.3145, 0.2023, 0.3305, 0.5781, 0.6234, 0.5108, 0.6211, 0.5563, 0.4976, 0.5781, 0.6234, 0.4567, 0.6376, 0.5108, 0.6211, 0.5563, 0.4976, 0.5778, 0.4723, 0.5781, 0.6234, 0.5563, 0.4976, 0.3777, 0.4786, 0.5778, 0.4723, 0.3709, 0.1787, 0.3886, 0.3117, 0.3539, 0.3106, 0.3539, 0.3106, 0.3886, 0.3117, 0.3581, 0.3581, 0.04473, 0.3217, 0.007615, 0.3117, 0.05802, 0.3019, 0.02077, 0.2649, 0.007615, 0.3117, 0.006082, 0.1958, 0.3502, 0.4649, 0.3172, 0.475, 0.3209, 0.4586, 0.3172, 0.475, 0.2012, 0.4542, 0.3209, 0.4586, 0.3438, 0.5071, 0.3502, 0.4649, 0.3777, 0.4786, 0.3438, 0.5071, 0.3172, 0.475, 0.3502, 0.4649, 0.007615, 0.3117, 0.02077, 0.2649, 0.05802, 0.3019, 0.05802, 0.3019, 0.02077, 0.2649, 0.1723, 0.1602, 0.179, 0.01742, 0.192, 0.009164, 0.1899, 0.1569, 0.1805, 0.6265, 0.1704, 0.6384, 0.1592, 0.6079, 0.1998, 0.6384, 0.1805, 0.6265, 0.1981, 0.6185, 0.2127, 0.0124, 0.2152, 0.1434, 0.192, 0.009164, 0.3287, 0.3283, 0.3014, 0.3107, 0.3539, 0.3106, 0.3014, 0.3107, 0.3314, 0.1858, 0.3539, 0.3106, 0.162, 0.4768, 0.1477, 0.4567, 0.1839, 0.4697, 0.1592, 0.6079, 0.162, 0.4768, 0.1839, 0.4697, 0.3465, 0.3794, 0.3287, 0.3283, 0.3539, 0.3106, 0.3539, 0.3106, 0.3581, 0.3581, 0.3465, 0.3794, 0.3539, 0.3106, 0.3528, 0.1847, 0.3709, 0.1787, 0.3528, 0.1847, 0.3756, 0.1482, 0.3709, 0.1787, 0.1839, 0.4697, 0.2012, 0.4542, 0.1988, 0.4798, 0.1839, 0.4697, 0.1988, 0.4798, 0.1981, 0.6185, 0.5471, 0.4577, 0.5633, 0.3951, 0.5778, 0.4723, 0.5471, 0.4577, 0.3821, 0.4575, 0.5633, 0.3951, 0.3314, 0.1858, 0.3288, 0.154, 0.3528, 0.1847, 0.3314, 0.1858, 0.3528, 0.1847, 0.3539, 0.3106, 0.1709, 0.3823, 0.1582, 0.3266, 0.185, 0.3145, 0.0365, 0.4534, 0.1582, 0.3266, 0.1709, 0.3823, 0.008713, 0.468, 0.0365, 0.4534, 0.02909, 0.4742, 0.008713, 0.468, 0.02909, 0.4742, 0.01894, 0.6065, 0.01373, 0.6544, 0.01821, 0.6394, 0.1995, 0.6501, 0.2063, 0.6567, 0.1976, 0.8567, 0.1905, 0.8624, 0.009054, 0.8502, 0.003968, 0.8411, 0.5401, 0.8655, 0.3366, 0.6981, 0.5326, 0.6845, 0.3366, 0.6981, 0.3075, 0.6881, 0.3044, 0.6779, 0.3387, 0.68, 0.5401, 0.8655, 0.3495, 0.8787, 0.3366, 0.6981, 0.3411, 0.893, 0.5308, 0.8831, 0.5386, 0.9071, 0.5326, 0.6845, 0.5727, 0.8763, 0.5401, 0.8655, 0.5308, 0.8831, 0.5401, 0.8655, 0.548, 0.9039, 0.5386, 0.9071, 0.3366, 0.6981, 0.3391, 0.8917, 0.3132, 0.8812, 0.3044, 0.6779, 0.3075, 0.6881, 0.296, 0.6907, 0.2946, 0.6801, 0.5308, 0.8831, 0.3495, 0.8787, 0.5401, 0.8655, 0.5308, 0.8831, 0.3411, 0.893, 0.3495, 0.8787, 0.3495, 0.8787, 0.3391, 0.8917, 0.3366, 0.6981, 0.5326, 0.6845, 0.3366, 0.6981, 0.4858, 0.6752, 0.3387, 0.68, 0.4858, 0.6752, 0.3366, 0.6981, 0.3054, 0.8964, 0.2996, 0.881, 0.3132, 0.8812, 0.3391, 0.8917, 0.3054, 0.8964, 0.3132, 0.8812, 0.3366, 0.6981, 0.3132, 0.8812, 0.3075, 0.6881, 0.296, 0.6907, 0.3075, 0.6881, 0.3132, 0.8812, 0.2996, 0.881, 0.3411, 0.893, 0.5386, 0.9071, 0.3541, 0.9212, 0.3414, 0.6431, 0.5286, 0.6477, 0.3354, 0.6507, 0.5326, 0.6845, 0.5636, 0.6744, 0.5727, 0.8763, 0.5286, 0.6477, 0.4858, 0.6752, 0.3387, 0.68, 0.3387, 0.68, 0.3354, 0.6507, 0.5286, 0.6477, 0.5326, 0.6845, 0.4858, 0.6752, 0.5286, 0.6477, 0.5373, 0.6512, 0.7296, 0.4544, 0.7449, 0.4041, 0.8924, 0.4753, 0.6776, 0.4733, 0.7173, 0.4789, 0.674, 0.6685, 0.9145, 0.5124, 0.8908, 0.6617, 0.7321, 0.5056, 0.9196, 0.46, 0.7449, 0.4041, 0.9193, 0.426, 0.7173, 0.4789, 0.7165, 0.6389, 0.674, 0.6685, 0.9601, 0.6786, 0.9229, 0.6805, 0.9718, 0.6191, 0.9775, 0.479, 0.9718, 0.6191, 0.9291, 0.4823, 0.9229, 0.6805, 0.9143, 0.6502, 0.9718, 0.6191, 0.9718, 0.6191, 0.9143, 0.6502, 0.9291, 0.4823, 0.7321, 0.5056, 0.752, 0.6637, 0.7301, 0.6272, 0.7376, 0.6772, 0.9119, 0.7121, 0.8188, 0.7205, 0.7376, 0.6772, 0.9021, 0.6811, 0.9119, 0.7121, 0.7296, 0.4544, 0.8924, 0.4753, 0.7385, 0.4713, 0.7321, 0.5056, 0.7301, 0.6272, 0.7173, 0.4789, 0.752, 0.6637, 0.9021, 0.6811, 0.7376, 0.6772, 0.7321, 0.5056, 0.8908, 0.6617, 0.752, 0.6637, 0.9021, 0.6811, 0.752, 0.6637, 0.8908, 0.6617, 0.752, 0.6637, 0.7132, 0.6795, 0.7301, 0.6272, 0.7165, 0.6389, 0.7132, 0.6795, 0.674, 0.6685, 0.7321, 0.5056, 0.8924, 0.4753, 0.9145, 0.5124, 0.9291, 0.4823, 0.9196, 0.46, 0.9337, 0.4268, 0.9718, 0.6191, 0.9794, 0.6842, 0.9601, 0.6786, 0.8188, 0.7205, 0.9119, 0.7121, 0.9082, 0.7345, 0.66, 0.6729, 0.6599, 0.4792, 0.674, 0.6685, 0.8188, 0.7205, 0.9082, 0.7345, 0.7165, 0.73, 0.9193, 0.426, 0.8885, 0.412, 0.9304, 0.4003, 0.7449, 0.4041, 0.8885, 0.412, 0.9193, 0.426, 0.7165, 0.6389, 0.7173, 0.4789, 0.7301, 0.6272, 0.7132, 0.6795, 0.7165, 0.6389, 0.7301, 0.6272, 0.9229, 0.6805, 0.9021, 0.6811, 0.8908, 0.6617, 0.9021, 0.6811, 0.9229, 0.6805, 0.9119, 0.7121, 0.8924, 0.4753, 0.9291, 0.4823, 0.9145, 0.5124, 0.9143, 0.6502, 0.9145, 0.5124, 0.9291, 0.4823, 0.7132, 0.6795, 0.7204, 0.7081, 0.7054, 0.7189, 0.7165, 0.73, 0.7054, 0.7189, 0.7204, 0.7081, 0.7177, 0.4627, 0.6776, 0.4733, 0.6612, 0.4543, 0.6776, 0.4733, 0.674, 0.6685, 0.6599, 0.4792, 0.9145, 0.5124, 0.9143, 0.6502, 0.8908, 0.6617, 0.9229, 0.6805, 0.8908, 0.6617, 0.9143, 0.6502, 0.6599, 0.4792, 0.6612, 0.4543, 0.6776, 0.4733, 0.8924, 0.4753, 0.7449, 0.4041, 0.9196, 0.46, 0.9196, 0.46, 0.9291, 0.4823, 0.8924, 0.4753, 0.6776, 0.4733, 0.7177, 0.4627, 0.7173, 0.4789, 0.7173, 0.4789, 0.7177, 0.4627, 0.7385, 0.4713, 0.752, 0.6637, 0.7376, 0.6772, 0.7132, 0.6795, 0.7132, 0.6795, 0.7376, 0.6772, 0.7204, 0.7081, 0.7173, 0.4789, 0.7385, 0.4713, 0.7321, 0.5056, 0.8924, 0.4753, 0.7321, 0.5056, 0.7385, 0.4713, 0.9718, 0.6191, 0.9775, 0.479, 0.9924, 0.4991, 0.9794, 0.6842, 0.9718, 0.6191, 0.9924, 0.4991, 0.7204, 0.7081, 0.8188, 0.7205, 0.7165, 0.73, 0.7204, 0.7081, 0.7376, 0.6772, 0.8188, 0.7205, 0.9337, 0.4268, 0.9196, 0.46, 0.9193, 0.426, 0.9337, 0.4268, 0.9193, 0.426, 0.9304, 0.4003, 0.9119, 0.7121, 0.9229, 0.6805, 0.9238, 0.7202, 0.9238, 0.7202, 0.9082, 0.7345, 0.9119, 0.7121, 0.6853, 0.0676, 0.7034, 0.008073, 0.8778, 0.09228, 0.6239, 0.08988, 0.6708, 0.09659, 0.6196, 0.3207, 0.9039, 0.1362, 0.8759, 0.3127, 0.6883, 0.1282, 0.91, 0.07424, 0.7034, 0.008073, 0.9096, 0.03395, 0.6708, 0.09659, 0.6699, 0.2856, 0.6196, 0.3207, 0.9578, 0.3327, 0.9138, 0.3348, 0.9717, 0.2623, 0.9784, 0.09661, 0.9717, 0.2623, 0.9211, 0.1005, 0.9138, 0.3348, 0.9036, 0.299, 0.9717, 0.2623, 0.9717, 0.2623, 0.9036, 0.299, 0.9211, 0.1005, 0.6883, 0.1282, 0.7118, 0.315, 0.6859, 0.2719, 0.6948, 0.331, 0.9008, 0.3722, 0.7908, 0.3821, 0.6948, 0.331, 0.8892, 0.3356, 0.9008, 0.3722, 0.6853, 0.0676, 0.8778, 0.09228, 0.6958, 0.0876, 0.6883, 0.1282, 0.6859, 0.2719, 0.6708, 0.09659, 0.7118, 0.315, 0.8892, 0.3356, 0.6948, 0.331, 0.6883, 0.1282, 0.8759, 0.3127, 0.7118, 0.315, 0.8892, 0.3356, 0.7118, 0.315, 0.8759, 0.3127, 0.7118, 0.315, 0.6659, 0.3337, 0.6859, 0.2719, 0.6699, 0.2856, 0.6659, 0.3337, 0.6196, 0.3207, 0.6883, 0.1282, 0.8778, 0.09228, 0.9039, 0.1362, 0.9211, 0.1005, 0.91, 0.07424, 0.9267, 0.03495, 0.9717, 0.2623, 0.9807, 0.3392, 0.9578, 0.3327, 0.7908, 0.3821, 0.9008, 0.3722, 0.8965, 0.3986, 0.6031, 0.3259, 0.6029, 0.09691, 0.6196, 0.3207, 0.7908, 0.3821, 0.8965, 0.3986, 0.6698, 0.3934, 0.9096, 0.03395, 0.8732, 0.01742, 0.9227, 0.00367, 0.7034, 0.008073, 0.8732, 0.01742, 0.9096, 0.03395, 0.6699, 0.2856, 0.6708, 0.09659, 0.6859, 0.2719, 0.6659, 0.3337, 0.6699, 0.2856, 0.6859, 0.2719, 0.9138, 0.3348, 0.8892, 0.3356, 0.8759, 0.3127, 0.8892, 0.3356, 0.9138, 0.3348, 0.9008, 0.3722, 0.8778, 0.09228, 0.9211, 0.1005, 0.9039, 0.1362, 0.9036, 0.299, 0.9039, 0.1362, 0.9211, 0.1005, 0.6659, 0.3337, 0.6745, 0.3675, 0.6568, 0.3803, 0.6698, 0.3934, 0.6568, 0.3803, 0.6745, 0.3675, 0.6713, 0.07744, 0.6239, 0.08988, 0.6045, 0.06741, 0.6239, 0.08988, 0.6196, 0.3207, 0.6029, 0.09691, 0.9039, 0.1362, 0.9036, 0.299, 0.8759, 0.3127, 0.9138, 0.3348, 0.8759, 0.3127, 0.9036, 0.299, 0.6029, 0.09691, 0.6045, 0.06741, 0.6239, 0.08988, 0.8778, 0.09228, 0.7034, 0.008073, 0.91, 0.07424, 0.91, 0.07424, 0.9211, 0.1005, 0.8778, 0.09228, 0.6239, 0.08988, 0.6713, 0.07744, 0.6708, 0.09659, 0.6708, 0.09659, 0.6713, 0.07744, 0.6958, 0.0876, 0.7118, 0.315, 0.6948, 0.331, 0.6659, 0.3337, 0.6659, 0.3337, 0.6948, 0.331, 0.6745, 0.3675, 0.6708, 0.09659, 0.6958, 0.0876, 0.6883, 0.1282, 0.8778, 0.09228, 0.6883, 0.1282, 0.6958, 0.0876, 0.9717, 0.2623, 0.9784, 0.09661, 0.996, 0.1204, 0.9807, 0.3392, 0.9717, 0.2623, 0.996, 0.1204, 0.6745, 0.3675, 0.7908, 0.3821, 0.6698, 0.3934, 0.6745, 0.3675, 0.6948, 0.331, 0.7908, 0.3821, 0.9267, 0.03495, 0.91, 0.07424, 0.9096, 0.03395, 0.9267, 0.03495, 0.9096, 0.03395, 0.9227, 0.00367, 0.9008, 0.3722, 0.9138, 0.3348, 0.9149, 0.3818, 0.9149, 0.3818, 0.8965, 0.3986, 0.9008, 0.3722])
_ca = me_untitled_021.color_attributes.new('Col', 'BYTE_COLOR', 'CORNER')
_ca.data.foreach_set('color', [0.1779, 0.159, 0.1274, 1.0, 0.1779, 0.159, 0.1274, 1.0, 0.1779, 0.159, 0.1274, 1.0, 0.1779, 0.159, 0.1274, 1.0, 0.1779, 0.159, 0.1274, 1.0, 0.1779, 0.159, 0.1274, 1.0, 0.1779, 0.159, 0.1274, 1.0, 0.1779, 0.159, 0.1274, 1.0, 0.1779, 0.159, 0.1274, 1.0, 0.1779, 0.159, 0.1274, 1.0, 0.1779, 0.159, 0.1274, 1.0, 0.1779, 0.159, 0.1274, 1.0, 0.1779, 0.159, 0.1274, 1.0, 0.1779, 0.159, 0.1274, 1.0, 0.1779, 0.159, 0.1274, 1.0, 0.1779, 0.159, 0.1274, 1.0, 0.1779, 0.159, 0.1274, 1.0, 0.1779, 0.159, 0.1274, 1.0, 0.1779, 0.159, 0.1274, 1.0, 0.1779, 0.159, 0.1274, 1.0, 0.1779, 0.159, 0.1274, 1.0, 0.1779, 0.159, 0.1274, 1.0, 0.1779, 0.159, 0.1274, 1.0, 0.1779, 0.159, 0.1274, 1.0, 0.1779, 0.159, 0.1274, 1.0, 0.1779, 0.159, 0.1274, 1.0, 0.1779, 0.159, 0.1274, 1.0, 0.1779, 0.159, 0.1274, 1.0, 0.1779, 0.159, 0.1274, 1.0, 0.1779, 0.159, 0.1274, 1.0, 0.1779, 0.159, 0.1274, 1.0, 0.1779, 0.159, 0.1274, 1.0, 0.1779, 0.159, 0.1274, 1.0, 0.1779, 0.159, 0.1274, 1.0, 0.1779, 0.159, 0.1274, 1.0, 0.1779, 0.159, 0.1274, 1.0, 0.1779, 0.159, 0.1274, 1.0, 0.1779, 0.159, 0.1274, 1.0, 0.1779, 0.159, 0.1274, 1.0, 0.1779, 0.159, 0.1274, 1.0, 0.1779, 0.159, 0.1274, 1.0, 0.1779, 0.159, 0.1274, 1.0, 0.1779, 0.159, 0.1274, 1.0, 0.1779, 0.159, 0.1274, 1.0, 0.1779, 0.159, 0.1274, 1.0, 0.1779, 0.159, 0.1274, 1.0, 0.1779, 0.159, 0.1274, 1.0, 0.1779, 0.159, 0.1274, 1.0, 0.1779, 0.159, 0.1274, 1.0, 0.1779, 0.159, 0.1274, 1.0, 0.1779, 0.159, 0.1274, 1.0, 0.1779, 0.159, 0.1274, 1.0, 0.1779, 0.159, 0.1274, 1.0, 0.1779, 0.159, 0.1274, 1.0, 0.1779, 0.159, 0.1274, 1.0, 0.1779, 0.159, 0.1274, 1.0, 0.1779, 0.159, 0.1274, 1.0, 0.1779, 0.159, 0.1274, 1.0, 0.1779, 0.159, 0.1274, 1.0, 0.1779, 0.159, 0.1274, 1.0, 0.1779, 0.159, 0.1274, 1.0, 0.1779, 0.159, 0.1274, 1.0, 0.1779, 0.159, 0.1274, 1.0, 0.1779, 0.159, 0.1274, 1.0, 0.1779, 0.159, 0.1274, 1.0, 0.1779, 0.159, 0.1274, 1.0, 0.1779, 0.159, 0.1274, 1.0, 0.1779, 0.159, 0.1274, 1.0, 0.1779, 0.159, 0.1274, 1.0, 0.1779, 0.159, 0.1274, 1.0, 0.1779, 0.159, 0.1274, 1.0, 0.1779, 0.159, 0.1274, 1.0, 0.1779, 0.159, 0.1274, 1.0, 0.1779, 0.159, 0.1274, 1.0, 0.1779, 0.159, 0.1274, 1.0, 0.1779, 0.159, 0.1274, 1.0, 0.1779, 0.159, 0.1274, 1.0, 0.1779, 0.159, 0.1274, 1.0, 0.1779, 0.159, 0.1274, 1.0, 0.1779, 0.159, 0.1274, 1.0, 0.1779, 0.159, 0.1274, 1.0, 0.1779, 0.159, 0.1274, 1.0, 0.1779, 0.159, 0.1274, 1.0, 0.1779, 0.159, 0.1274, 1.0, 0.1779, 0.159, 0.1274, 1.0, 0.1779, 0.159, 0.1274, 1.0, 0.1779, 0.159, 0.1274, 1.0, 0.1779, 0.159, 0.1274, 1.0, 0.1779, 0.159, 0.1274, 1.0, 0.1779, 0.159, 0.1274, 1.0, 0.1779, 0.159, 0.1274, 1.0, 0.1779, 0.159, 0.1274, 1.0, 0.1779, 0.159, 0.1274, 1.0, 0.1779, 0.159, 0.1274, 1.0, 0.1779, 0.159, 0.1274, 1.0, 0.1779, 0.159, 0.1274, 1.0, 0.1779, 0.159, 0.1274, 1.0, 0.1779, 0.159, 0.1274, 1.0, 0.1779, 0.159, 0.1274, 1.0, 0.1779, 0.159, 0.1274, 1.0, 0.1779, 0.159, 0.1274, 1.0, 0.1779, 0.159, 0.1274, 1.0, 0.1779, 0.159, 0.1274, 1.0, 0.1779, 0.159, 0.1274, 1.0, 0.1779, 0.159, 0.1274, 1.0, 0.1779, 0.159, 0.1274, 1.0, 0.1779, 0.159, 0.1274, 1.0, 0.1779, 0.159, 0.1274, 1.0, 0.1779, 0.159, 0.1274, 1.0, 0.1779, 0.159, 0.1274, 1.0, 0.1779, 0.159, 0.1274, 1.0, 0.1779, 0.159, 0.1274, 1.0, 0.1779, 0.159, 0.1274, 1.0, 0.1779, 0.159, 0.1274, 1.0, 0.1779, 0.159, 0.1274, 1.0, 0.1779, 0.159, 0.1274, 1.0, 0.1779, 0.159, 0.1274, 1.0, 0.1779, 0.159, 0.1274, 1.0, 0.1779, 0.159, 0.1274, 1.0, 0.1779, 0.159, 0.1274, 1.0, 0.1779, 0.159, 0.1274, 1.0, 0.1779, 0.159, 0.1274, 1.0, 0.1779, 0.159, 0.1274, 1.0, 0.1779, 0.159, 0.1274, 1.0, 0.1779, 0.159, 0.1274, 1.0, 0.1779, 0.159, 0.1274, 1.0, 0.1779, 0.159, 0.1274, 1.0, 0.1779, 0.159, 0.1274, 1.0, 0.1779, 0.159, 0.1274, 1.0, 0.1779, 0.159, 0.1274, 1.0, 0.1779, 0.159, 0.1274, 1.0, 0.1779, 0.159, 0.1274, 1.0, 0.1779, 0.159, 0.1274, 1.0, 0.1779, 0.159, 0.1274, 1.0, 0.1779, 0.159, 0.1274, 1.0, 0.1779, 0.159, 0.1274, 1.0, 0.1779, 0.159, 0.1274, 1.0, 0.1779, 0.159, 0.1274, 1.0, 0.1779, 0.159, 0.1274, 1.0, 0.1779, 0.159, 0.1274, 1.0, 0.1779, 0.159, 0.1274, 1.0, 0.1779, 0.159, 0.1274, 1.0, 0.1779, 0.159, 0.1274, 1.0, 0.1779, 0.159, 0.1274, 1.0, 0.1779, 0.159, 0.1274, 1.0, 0.1779, 0.159, 0.1274, 1.0, 0.1779, 0.159, 0.1274, 1.0, 0.1779, 0.159, 0.1274, 1.0, 0.1779, 0.159, 0.1274, 1.0, 0.1779, 0.159, 0.1274, 1.0, 0.1779, 0.159, 0.1274, 1.0, 0.1779, 0.159, 0.1274, 1.0, 0.1779, 0.159, 0.1274, 1.0, 0.1779, 0.159, 0.1274, 1.0, 0.1779, 0.159, 0.1274, 1.0, 0.1779, 0.159, 0.1274, 1.0, 0.1779, 0.159, 0.1274, 1.0, 0.1779, 0.159, 0.1274, 1.0, 0.1779, 0.159, 0.1274, 1.0, 0.1779, 0.159, 0.1274, 1.0, 0.1779, 0.159, 0.1274, 1.0, 0.1779, 0.159, 0.1274, 1.0, 0.1779, 0.159, 0.1274, 1.0, 0.1779, 0.159, 0.1274, 1.0, 0.1779, 0.159, 0.1274, 1.0, 0.1779, 0.159, 0.1274, 1.0, 0.1779, 0.159, 0.1274, 1.0, 0.1779, 0.159, 0.1274, 1.0, 0.1779, 0.159, 0.1274, 1.0, 0.1779, 0.159, 0.1274, 1.0, 0.1779, 0.159, 0.1274, 1.0, 0.1779, 0.159, 0.1274, 1.0, 0.1779, 0.159, 0.1274, 1.0, 0.1779, 0.159, 0.1274, 1.0, 0.1779, 0.159, 0.1274, 1.0, 0.1779, 0.159, 0.1274, 1.0, 0.1779, 0.159, 0.1274, 1.0, 0.1779, 0.159, 0.1274, 1.0, 0.1779, 0.159, 0.1274, 1.0, 0.1779, 0.159, 0.1274, 1.0, 0.1779, 0.159, 0.1274, 1.0, 0.1779, 0.159, 0.1274, 1.0, 0.1779, 0.159, 0.1274, 1.0, 0.1779, 0.159, 0.1274, 1.0, 0.1779, 0.159, 0.1274, 1.0, 0.1779, 0.159, 0.1274, 1.0, 0.2307, 0.2423, 0.3419, 1.0, 0.2307, 0.2423, 0.3419, 1.0, 0.2307, 0.2423, 0.3419, 1.0, 0.1779, 0.159, 0.1274, 1.0, 0.1779, 0.159, 0.1274, 1.0, 0.1779, 0.159, 0.1274, 1.0, 0.1779, 0.159, 0.1274, 1.0, 0.1779, 0.159, 0.1274, 1.0, 0.1779, 0.159, 0.1274, 1.0, 0.1779, 0.159, 0.1274, 1.0, 0.1779, 0.159, 0.1274, 1.0, 0.1779, 0.159, 0.1274, 1.0, 0.1779, 0.159, 0.1274, 1.0, 0.1779, 0.159, 0.1274, 1.0, 0.1779, 0.159, 0.1274, 1.0, 0.1779, 0.159, 0.1274, 1.0, 0.1779, 0.159, 0.1274, 1.0, 0.1779, 0.159, 0.1274, 1.0, 0.1779, 0.159, 0.1274, 1.0, 0.1779, 0.159, 0.1274, 1.0, 0.1779, 0.159, 0.1274, 1.0, 0.1779, 0.159, 0.1274, 1.0, 0.1779, 0.159, 0.1274, 1.0, 0.1779, 0.159, 0.1274, 1.0, 0.1779, 0.159, 0.1274, 1.0, 0.1779, 0.159, 0.1274, 1.0, 0.1779, 0.159, 0.1274, 1.0, 0.1779, 0.159, 0.1274, 1.0, 0.1779, 0.159, 0.1274, 1.0, 0.1779, 0.159, 0.1274, 1.0, 0.1779, 0.159, 0.1274, 1.0, 0.1779, 0.159, 0.1274, 1.0, 0.1779, 0.159, 0.1274, 1.0, 0.1779, 0.159, 0.1274, 1.0, 0.1779, 0.159, 0.1274, 1.0, 0.1779, 0.159, 0.1274, 1.0, 0.1779, 0.159, 0.1274, 1.0, 0.1779, 0.159, 0.1274, 1.0, 0.1779, 0.159, 0.1274, 1.0, 0.1779, 0.159, 0.1274, 1.0, 0.1779, 0.159, 0.1274, 1.0, 0.1779, 0.159, 0.1274, 1.0, 0.1779, 0.159, 0.1274, 1.0, 0.1779, 0.159, 0.1274, 1.0, 0.1779, 0.159, 0.1274, 1.0, 0.1779, 0.159, 0.1274, 1.0, 0.1779, 0.159, 0.1274, 1.0, 0.1779, 0.159, 0.1274, 1.0, 0.1779, 0.159, 0.1274, 1.0, 0.1779, 0.159, 0.1274, 1.0, 0.1779, 0.159, 0.1274, 1.0, 0.1779, 0.159, 0.1274, 1.0, 0.1779, 0.159, 0.1274, 1.0, 0.1779, 0.159, 0.1274, 1.0, 0.1779, 0.159, 0.1274, 1.0, 0.1779, 0.159, 0.1274, 1.0, 0.1779, 0.159, 0.1274, 1.0, 0.1779, 0.159, 0.1274, 1.0, 0.1779, 0.159, 0.1274, 1.0, 0.1779, 0.159, 0.1274, 1.0, 0.1779, 0.159, 0.1274, 1.0, 0.1779, 0.159, 0.1274, 1.0, 0.1779, 0.159, 0.1274, 1.0, 0.1779, 0.159, 0.1274, 1.0, 0.1779, 0.159, 0.1274, 1.0, 0.1779, 0.159, 0.1274, 1.0, 0.1779, 0.159, 0.1274, 1.0, 0.1779, 0.159, 0.1274, 1.0, 0.1779, 0.159, 0.1274, 1.0, 0.1779, 0.159, 0.1274, 1.0, 0.1779, 0.159, 0.1274, 1.0, 0.1779, 0.159, 0.1274, 1.0, 0.1779, 0.159, 0.1274, 1.0, 0.1779, 0.159, 0.1274, 1.0, 0.1779, 0.159, 0.1274, 1.0, 0.1779, 0.159, 0.1274, 1.0, 0.1779, 0.159, 0.1274, 1.0, 0.1779, 0.159, 0.1274, 1.0, 0.1779, 0.159, 0.1274, 1.0, 0.1779, 0.159, 0.1274, 1.0, 0.1779, 0.159, 0.1274, 1.0, 0.1779, 0.159, 0.1274, 1.0, 0.1779, 0.159, 0.1274, 1.0, 0.1779, 0.159, 0.1274, 1.0, 0.1779, 0.159, 0.1274, 1.0, 0.1779, 0.159, 0.1274, 1.0, 0.1779, 0.159, 0.1274, 1.0, 0.1779, 0.159, 0.1274, 1.0, 0.1779, 0.159, 0.1274, 1.0, 0.1779, 0.159, 0.1274, 1.0, 0.1779, 0.159, 0.1274, 1.0, 0.1779, 0.159, 0.1274, 1.0, 0.1779, 0.159, 0.1274, 1.0, 0.1779, 0.159, 0.1274, 1.0, 0.1779, 0.159, 0.1274, 1.0, 0.1779, 0.159, 0.1274, 1.0, 0.1779, 0.159, 0.1274, 1.0, 0.1779, 0.159, 0.1274, 1.0, 0.1779, 0.159, 0.1274, 1.0, 0.1779, 0.159, 0.1274, 1.0, 0.1779, 0.159, 0.1274, 1.0, 0.1779, 0.159, 0.1274, 1.0, 0.1779, 0.159, 0.1274, 1.0, 0.1779, 0.159, 0.1274, 1.0, 0.1779, 0.159, 0.1274, 1.0, 0.1779, 0.159, 0.1274, 1.0, 0.1779, 0.159, 0.1274, 1.0, 0.1779, 0.159, 0.1274, 1.0, 0.1779, 0.159, 0.1274, 1.0, 0.1779, 0.159, 0.1274, 1.0, 0.1779, 0.159, 0.1274, 1.0, 0.1779, 0.159, 0.1274, 1.0, 0.1779, 0.159, 0.1274, 1.0, 0.1779, 0.159, 0.1274, 1.0, 0.1779, 0.159, 0.1274, 1.0, 0.1779, 0.159, 0.1274, 1.0, 0.1779, 0.159, 0.1274, 1.0, 0.1779, 0.159, 0.1274, 1.0, 0.1779, 0.159, 0.1274, 1.0, 0.1779, 0.159, 0.1274, 1.0, 1.0, 1.0, 1.0, 1.0, 1.0, 1.0, 1.0, 1.0, 1.0, 1.0, 1.0, 1.0, 0.1779, 0.159, 0.1274, 1.0, 0.1779, 0.159, 0.1274, 1.0, 0.1779, 0.159, 0.1274, 1.0, 0.1779, 0.159, 0.1274, 1.0, 0.1779, 0.159, 0.1274, 1.0, 0.1779, 0.159, 0.1274, 1.0, 0.1779, 0.159, 0.1274, 1.0, 0.1779, 0.159, 0.1274, 1.0, 0.1779, 0.159, 0.1274, 1.0, 0.1779, 0.159, 0.1274, 1.0, 0.1779, 0.159, 0.1274, 1.0, 0.1779, 0.159, 0.1274, 1.0, 0.1779, 0.159, 0.1274, 1.0, 0.1779, 0.159, 0.1274, 1.0, 0.1779, 0.159, 0.1274, 1.0, 0.1779, 0.159, 0.1274, 1.0, 0.1779, 0.159, 0.1274, 1.0, 0.1779, 0.159, 0.1274, 1.0, 0.1779, 0.159, 0.1274, 1.0, 0.1779, 0.159, 0.1274, 1.0, 0.1779, 0.159, 0.1274, 1.0, 0.1779, 0.159, 0.1274, 1.0, 0.1779, 0.159, 0.1274, 1.0, 0.1779, 0.159, 0.1274, 1.0, 0.1779, 0.159, 0.1274, 1.0, 0.1779, 0.159, 0.1274, 1.0, 0.1779, 0.159, 0.1274, 1.0, 0.1779, 0.159, 0.1274, 1.0, 0.1779, 0.159, 0.1274, 1.0, 0.1779, 0.159, 0.1274, 1.0, 0.1779, 0.159, 0.1274, 1.0, 0.1779, 0.159, 0.1274, 1.0, 0.1779, 0.159, 0.1274, 1.0, 0.1779, 0.159, 0.1274, 1.0, 0.1779, 0.159, 0.1274, 1.0, 0.1779, 0.159, 0.1274, 1.0, 0.1779, 0.159, 0.1274, 1.0, 0.1779, 0.159, 0.1274, 1.0, 0.1779, 0.159, 0.1274, 1.0, 0.1779, 0.159, 0.1274, 1.0, 0.1779, 0.159, 0.1274, 1.0, 0.1779, 0.159, 0.1274, 1.0, 0.1779, 0.159, 0.1274, 1.0, 0.1779, 0.159, 0.1274, 1.0, 0.1779, 0.159, 0.1274, 1.0, 0.1779, 0.159, 0.1274, 1.0, 0.1779, 0.159, 0.1274, 1.0, 0.1779, 0.159, 0.1274, 1.0, 0.1779, 0.159, 0.1274, 1.0, 0.1779, 0.159, 0.1274, 1.0, 0.1779, 0.159, 0.1274, 1.0, 0.1779, 0.159, 0.1274, 1.0, 0.1779, 0.159, 0.1274, 1.0, 0.1779, 0.159, 0.1274, 1.0, 0.1779, 0.159, 0.1274, 1.0, 0.1779, 0.159, 0.1274, 1.0, 0.1779, 0.159, 0.1274, 1.0, 0.1779, 0.159, 0.1274, 1.0, 0.1779, 0.159, 0.1274, 1.0, 0.1779, 0.159, 0.1274, 1.0, 0.1779, 0.159, 0.1274, 1.0, 0.1779, 0.159, 0.1274, 1.0, 0.1779, 0.159, 0.1274, 1.0, 0.1779, 0.159, 0.1274, 1.0, 0.1779, 0.159, 0.1274, 1.0, 0.1779, 0.159, 0.1274, 1.0, 0.1779, 0.159, 0.1274, 1.0, 0.1779, 0.159, 0.1274, 1.0, 0.1779, 0.159, 0.1274, 1.0, 0.1779, 0.159, 0.1274, 1.0, 0.1779, 0.159, 0.1274, 1.0, 0.1779, 0.159, 0.1274, 1.0, 0.1779, 0.159, 0.1274, 1.0, 0.1779, 0.159, 0.1274, 1.0, 0.1779, 0.159, 0.1274, 1.0, 0.1779, 0.159, 0.1274, 1.0, 0.1779, 0.159, 0.1274, 1.0, 0.1779, 0.159, 0.1274, 1.0, 0.1779, 0.159, 0.1274, 1.0, 0.1779, 0.159, 0.1274, 1.0, 0.1779, 0.159, 0.1274, 1.0, 0.1779, 0.159, 0.1274, 1.0, 0.1779, 0.159, 0.1274, 1.0, 0.1779, 0.159, 0.1274, 1.0, 0.1779, 0.159, 0.1274, 1.0, 0.1779, 0.159, 0.1274, 1.0, 0.1779, 0.159, 0.1274, 1.0, 0.1779, 0.159, 0.1274, 1.0, 0.1779, 0.159, 0.1274, 1.0, 0.1779, 0.159, 0.1274, 1.0, 0.1779, 0.159, 0.1274, 1.0, 0.1779, 0.159, 0.1274, 1.0, 0.1779, 0.159, 0.1274, 1.0, 0.1779, 0.159, 0.1274, 1.0, 0.1779, 0.159, 0.1274, 1.0, 0.1779, 0.159, 0.1274, 1.0, 0.1779, 0.159, 0.1274, 1.0, 0.1779, 0.159, 0.1274, 1.0, 0.1779, 0.159, 0.1274, 1.0, 0.1779, 0.159, 0.1274, 1.0, 0.1779, 0.159, 0.1274, 1.0, 0.1779, 0.159, 0.1274, 1.0, 0.1779, 0.159, 0.1274, 1.0, 0.1779, 0.159, 0.1274, 1.0, 0.1779, 0.159, 0.1274, 1.0, 0.1779, 0.159, 0.1274, 1.0, 0.1779, 0.159, 0.1274, 1.0, 0.1779, 0.159, 0.1274, 1.0, 0.1779, 0.159, 0.1274, 1.0, 0.1779, 0.159, 0.1274, 1.0, 0.1779, 0.159, 0.1274, 1.0, 0.1779, 0.159, 0.1274, 1.0, 0.1779, 0.159, 0.1274, 1.0, 0.1779, 0.159, 0.1274, 1.0, 0.1779, 0.159, 0.1274, 1.0, 0.1779, 0.159, 0.1274, 1.0, 0.1779, 0.159, 0.1274, 1.0, 0.1779, 0.159, 0.1274, 1.0, 0.1779, 0.159, 0.1274, 1.0, 0.1779, 0.159, 0.1274, 1.0, 0.1779, 0.159, 0.1274, 1.0, 0.1779, 0.159, 0.1274, 1.0, 0.1779, 0.159, 0.1274, 1.0, 0.1779, 0.159, 0.1274, 1.0, 0.1779, 0.159, 0.1274, 1.0, 0.1779, 0.159, 0.1274, 1.0, 0.1779, 0.159, 0.1274, 1.0, 0.1779, 0.159, 0.1274, 1.0, 0.1779, 0.159, 0.1274, 1.0, 0.1779, 0.159, 0.1274, 1.0, 0.1779, 0.159, 0.1274, 1.0, 0.1779, 0.159, 0.1274, 1.0, 0.1779, 0.159, 0.1274, 1.0, 0.1779, 0.159, 0.1274, 1.0, 0.1779, 0.159, 0.1274, 1.0, 0.1779, 0.159, 0.1274, 1.0, 0.1779, 0.159, 0.1274, 1.0, 0.1779, 0.159, 0.1274, 1.0, 0.1779, 0.159, 0.1274, 1.0, 0.1779, 0.159, 0.1274, 1.0, 0.1779, 0.159, 0.1274, 1.0, 0.1779, 0.159, 0.1274, 1.0, 0.1779, 0.159, 0.1274, 1.0, 0.1779, 0.159, 0.1274, 1.0, 0.1779, 0.159, 0.1274, 1.0, 0.1779, 0.159, 0.1274, 1.0, 0.1779, 0.159, 0.1274, 1.0, 0.1779, 0.159, 0.1274, 1.0, 0.1779, 0.159, 0.1274, 1.0, 0.1779, 0.159, 0.1274, 1.0, 0.1779, 0.159, 0.1274, 1.0, 0.1779, 0.159, 0.1274, 1.0, 0.1779, 0.159, 0.1274, 1.0, 0.1779, 0.159, 0.1274, 1.0, 0.1779, 0.159, 0.1274, 1.0, 0.1779, 0.159, 0.1274, 1.0, 0.1779, 0.159, 0.1274, 1.0, 0.1779, 0.159, 0.1274, 1.0, 0.1779, 0.159, 0.1274, 1.0, 0.1779, 0.159, 0.1274, 1.0, 0.1779, 0.159, 0.1274, 1.0, 0.1779, 0.159, 0.1274, 1.0, 0.1779, 0.159, 0.1274, 1.0, 0.1779, 0.159, 0.1274, 1.0, 0.1779, 0.159, 0.1274, 1.0, 0.1779, 0.159, 0.1274, 1.0, 0.1779, 0.159, 0.1274, 1.0, 0.1779, 0.159, 0.1274, 1.0, 0.1779, 0.159, 0.1274, 1.0, 0.1779, 0.159, 0.1274, 1.0, 0.1779, 0.159, 0.1274, 1.0, 0.1779, 0.159, 0.1274, 1.0, 0.1779, 0.159, 0.1274, 1.0, 0.1779, 0.159, 0.1274, 1.0, 0.1779, 0.159, 0.1274, 1.0, 0.1779, 0.159, 0.1274, 1.0, 0.1779, 0.159, 0.1274, 1.0, 0.1779, 0.159, 0.1274, 1.0, 0.1779, 0.159, 0.1274, 1.0, 0.1779, 0.159, 0.1274, 1.0, 0.1779, 0.159, 0.1274, 1.0, 0.1779, 0.159, 0.1274, 1.0, 0.1779, 0.159, 0.1274, 1.0, 0.1779, 0.159, 0.1274, 1.0, 0.1779, 0.159, 0.1274, 1.0, 0.1779, 0.159, 0.1274, 1.0, 0.1779, 0.159, 0.1274, 1.0, 0.1779, 0.159, 0.1274, 1.0, 0.1779, 0.159, 0.1274, 1.0, 0.1779, 0.159, 0.1274, 1.0, 0.1779, 0.159, 0.1274, 1.0, 0.1779, 0.159, 0.1274, 1.0, 0.1779, 0.159, 0.1274, 1.0, 0.1779, 0.159, 0.1274, 1.0, 0.1779, 0.159, 0.1274, 1.0, 0.1779, 0.159, 0.1274, 1.0, 0.1779, 0.159, 0.1274, 1.0, 0.1779, 0.159, 0.1274, 1.0, 0.1779, 0.159, 0.1274, 1.0, 0.1779, 0.159, 0.1274, 1.0, 0.1779, 0.159, 0.1274, 1.0, 0.1779, 0.159, 0.1274, 1.0, 0.1779, 0.159, 0.1274, 1.0, 0.1779, 0.159, 0.1274, 1.0, 0.1779, 0.159, 0.1274, 1.0, 0.1779, 0.159, 0.1274, 1.0, 0.1779, 0.159, 0.1274, 1.0, 0.1779, 0.159, 0.1274, 1.0, 0.1779, 0.159, 0.1274, 1.0, 0.1779, 0.159, 0.1274, 1.0, 0.1779, 0.159, 0.1274, 1.0, 0.1779, 0.159, 0.1274, 1.0, 0.1779, 0.159, 0.1274, 1.0, 0.1779, 0.159, 0.1274, 1.0, 0.1779, 0.159, 0.1274, 1.0, 0.1779, 0.159, 0.1274, 1.0, 0.1779, 0.159, 0.1274, 1.0, 0.1779, 0.159, 0.1274, 1.0, 0.1779, 0.159, 0.1274, 1.0, 0.1779, 0.159, 0.1274, 1.0, 0.1779, 0.159, 0.1274, 1.0, 0.1779, 0.159, 0.1274, 1.0, 0.1779, 0.159, 0.1274, 1.0, 0.1779, 0.159, 0.1274, 1.0, 0.1779, 0.159, 0.1274, 1.0, 0.1779, 0.159, 0.1274, 1.0, 0.1779, 0.159, 0.1274, 1.0, 0.1779, 0.159, 0.1274, 1.0, 0.1779, 0.159, 0.1274, 1.0, 0.1779, 0.159, 0.1274, 1.0, 0.1779, 0.159, 0.1274, 1.0, 0.1779, 0.159, 0.1274, 1.0, 0.1779, 0.159, 0.1274, 1.0, 0.1779, 0.159, 0.1274, 1.0, 0.1779, 0.159, 0.1274, 1.0, 0.1779, 0.159, 0.1274, 1.0, 0.1779, 0.159, 0.1274, 1.0, 0.1779, 0.159, 0.1274, 1.0, 0.1779, 0.159, 0.1274, 1.0, 0.1779, 0.159, 0.1274, 1.0, 0.1779, 0.159, 0.1274, 1.0, 0.2307, 0.2423, 0.3419, 1.0, 0.2307, 0.2423, 0.3419, 1.0, 0.2307, 0.2423, 0.3419, 1.0, 0.2307, 0.2423, 0.3419, 1.0, 0.2307, 0.2423, 0.3419, 1.0, 0.2307, 0.2423, 0.3419, 1.0, 0.1779, 0.159, 0.1274, 1.0, 0.1779, 0.159, 0.1274, 1.0, 0.1779, 0.159, 0.1274, 1.0, 0.1779, 0.159, 0.1274, 1.0, 0.1779, 0.159, 0.1274, 1.0, 0.1779, 0.159, 0.1274, 1.0, 0.1779, 0.159, 0.1274, 1.0, 0.1779, 0.159, 0.1274, 1.0, 0.1779, 0.159, 0.1274, 1.0, 0.1779, 0.159, 0.1274, 1.0, 0.1779, 0.159, 0.1274, 1.0, 0.1779, 0.159, 0.1274, 1.0, 0.1779, 0.159, 0.1274, 1.0, 0.1779, 0.159, 0.1274, 1.0, 0.1779, 0.159, 0.1274, 1.0, 0.1779, 0.159, 0.1274, 1.0, 0.1779, 0.159, 0.1274, 1.0, 0.1779, 0.159, 0.1274, 1.0, 0.1779, 0.159, 0.1274, 1.0, 0.1779, 0.159, 0.1274, 1.0, 0.1779, 0.159, 0.1274, 1.0, 0.1779, 0.159, 0.1274, 1.0, 0.1779, 0.159, 0.1274, 1.0, 0.1779, 0.159, 0.1274, 1.0, 0.1779, 0.159, 0.1274, 1.0, 0.1779, 0.159, 0.1274, 1.0, 0.1779, 0.159, 0.1274, 1.0, 0.1779, 0.159, 0.1274, 1.0, 0.1779, 0.159, 0.1274, 1.0, 0.1779, 0.159, 0.1274, 1.0, 0.1779, 0.159, 0.1274, 1.0, 0.1779, 0.159, 0.1274, 1.0, 0.1779, 0.159, 0.1274, 1.0, 0.1779, 0.159, 0.1274, 1.0, 0.1779, 0.159, 0.1274, 1.0, 0.1779, 0.159, 0.1274, 1.0, 0.1779, 0.159, 0.1274, 1.0, 0.1779, 0.159, 0.1274, 1.0, 0.1779, 0.159, 0.1274, 1.0, 0.1779, 0.159, 0.1274, 1.0, 0.1779, 0.159, 0.1274, 1.0, 0.1779, 0.159, 0.1274, 1.0, 0.1779, 0.159, 0.1274, 1.0, 0.1779, 0.159, 0.1274, 1.0, 0.1779, 0.159, 0.1274, 1.0, 0.1779, 0.159, 0.1274, 1.0, 0.1779, 0.159, 0.1274, 1.0, 0.1779, 0.159, 0.1274, 1.0, 0.1779, 0.159, 0.1274, 1.0, 0.1779, 0.159, 0.1274, 1.0, 0.1779, 0.159, 0.1274, 1.0, 0.1779, 0.159, 0.1274, 1.0, 0.1779, 0.159, 0.1274, 1.0, 0.1779, 0.159, 0.1274, 1.0, 0.1779, 0.159, 0.1274, 1.0, 0.1779, 0.159, 0.1274, 1.0, 0.1779, 0.159, 0.1274, 1.0, 0.1779, 0.159, 0.1274, 1.0, 0.1779, 0.159, 0.1274, 1.0, 0.1779, 0.159, 0.1274, 1.0, 0.1779, 0.159, 0.1274, 1.0, 0.1779, 0.159, 0.1274, 1.0, 0.1779, 0.159, 0.1274, 1.0, 0.1779, 0.159, 0.1274, 1.0, 0.1779, 0.159, 0.1274, 1.0, 0.1779, 0.159, 0.1274, 1.0, 0.1779, 0.159, 0.1274, 1.0, 0.1779, 0.159, 0.1274, 1.0, 0.1779, 0.159, 0.1274, 1.0, 0.1779, 0.159, 0.1274, 1.0, 0.1779, 0.159, 0.1274, 1.0, 0.1779, 0.159, 0.1274, 1.0, 0.1779, 0.159, 0.1274, 1.0, 0.1779, 0.159, 0.1274, 1.0, 0.1779, 0.159, 0.1274, 1.0, 0.1779, 0.159, 0.1274, 1.0, 0.1779, 0.159, 0.1274, 1.0, 0.1779, 0.159, 0.1274, 1.0, 0.2307, 0.2423, 0.3419, 1.0, 0.2307, 0.2423, 0.3419, 1.0, 0.2307, 0.2423, 0.3419, 1.0, 0.1779, 0.159, 0.1274, 1.0, 0.1779, 0.159, 0.1274, 1.0, 0.1779, 0.159, 0.1274, 1.0, 0.1779, 0.159, 0.1274, 1.0, 0.1779, 0.159, 0.1274, 1.0, 0.1779, 0.159, 0.1274, 1.0, 0.1779, 0.159, 0.1274, 1.0, 0.1779, 0.159, 0.1274, 1.0, 0.1779, 0.159, 0.1274, 1.0, 0.1779, 0.159, 0.1274, 1.0, 0.1779, 0.159, 0.1274, 1.0, 0.1779, 0.159, 0.1274, 1.0, 0.1779, 0.159, 0.1274, 1.0, 0.1779, 0.159, 0.1274, 1.0, 0.1779, 0.159, 0.1274, 1.0, 0.1779, 0.159, 0.1274, 1.0, 0.1779, 0.159, 0.1274, 1.0, 0.1779, 0.159, 0.1274, 1.0, 0.1779, 0.159, 0.1274, 1.0, 0.1779, 0.159, 0.1274, 1.0, 0.1779, 0.159, 0.1274, 1.0, 0.1779, 0.159, 0.1274, 1.0, 0.1779, 0.159, 0.1274, 1.0, 0.1779, 0.159, 0.1274, 1.0, 0.1779, 0.159, 0.1274, 1.0, 0.1779, 0.159, 0.1274, 1.0, 0.1779, 0.159, 0.1274, 1.0, 0.1779, 0.159, 0.1274, 1.0, 0.1779, 0.159, 0.1274, 1.0, 0.1779, 0.159, 0.1274, 1.0, 0.1779, 0.159, 0.1274, 1.0, 0.1779, 0.159, 0.1274, 1.0, 0.1779, 0.159, 0.1274, 1.0, 0.1779, 0.159, 0.1274, 1.0, 0.1779, 0.159, 0.1274, 1.0, 0.1779, 0.159, 0.1274, 1.0, 0.1779, 0.159, 0.1274, 1.0, 0.1779, 0.159, 0.1274, 1.0, 0.1779, 0.159, 0.1274, 1.0, 0.1779, 0.159, 0.1274, 1.0, 0.1779, 0.159, 0.1274, 1.0, 0.1779, 0.159, 0.1274, 1.0, 0.1779, 0.159, 0.1274, 1.0, 0.1779, 0.159, 0.1274, 1.0, 0.1779, 0.159, 0.1274, 1.0, 0.1779, 0.159, 0.1274, 1.0, 0.1779, 0.159, 0.1274, 1.0, 0.1779, 0.159, 0.1274, 1.0, 0.1779, 0.159, 0.1274, 1.0, 0.1779, 0.159, 0.1274, 1.0, 0.1779, 0.159, 0.1274, 1.0, 0.1779, 0.159, 0.1274, 1.0, 0.1779, 0.159, 0.1274, 1.0, 0.1779, 0.159, 0.1274, 1.0, 0.1779, 0.159, 0.1274, 1.0, 0.1779, 0.159, 0.1274, 1.0, 0.1779, 0.159, 0.1274, 1.0, 0.1779, 0.159, 0.1274, 1.0, 0.1779, 0.159, 0.1274, 1.0, 0.1779, 0.159, 0.1274, 1.0, 0.1779, 0.159, 0.1274, 1.0, 0.1779, 0.159, 0.1274, 1.0, 0.1779, 0.159, 0.1274, 1.0, 0.1779, 0.159, 0.1274, 1.0, 0.1779, 0.159, 0.1274, 1.0, 0.1779, 0.159, 0.1274, 1.0, 0.1779, 0.159, 0.1274, 1.0, 0.1779, 0.159, 0.1274, 1.0, 0.1779, 0.159, 0.1274, 1.0, 0.1779, 0.159, 0.1274, 1.0, 0.1779, 0.159, 0.1274, 1.0, 0.1779, 0.159, 0.1274, 1.0, 0.1779, 0.159, 0.1274, 1.0, 0.1779, 0.159, 0.1274, 1.0, 0.1779, 0.159, 0.1274, 1.0, 0.1779, 0.159, 0.1274, 1.0, 0.1779, 0.159, 0.1274, 1.0, 0.1779, 0.159, 0.1274, 1.0, 0.1779, 0.159, 0.1274, 1.0, 0.1779, 0.159, 0.1274, 1.0, 0.1779, 0.159, 0.1274, 1.0, 0.1779, 0.159, 0.1274, 1.0, 0.1779, 0.159, 0.1274, 1.0, 0.1779, 0.159, 0.1274, 1.0, 0.1779, 0.159, 0.1274, 1.0, 0.1779, 0.159, 0.1274, 1.0, 0.1779, 0.159, 0.1274, 1.0, 0.1779, 0.159, 0.1274, 1.0, 0.1779, 0.159, 0.1274, 1.0, 0.1779, 0.159, 0.1274, 1.0, 0.1779, 0.159, 0.1274, 1.0, 0.1779, 0.159, 0.1274, 1.0, 0.1779, 0.159, 0.1274, 1.0, 0.1779, 0.159, 0.1274, 1.0, 0.1779, 0.159, 0.1274, 1.0, 0.1779, 0.159, 0.1274, 1.0, 0.1779, 0.159, 0.1274, 1.0, 0.1779, 0.159, 0.1274, 1.0, 0.1779, 0.159, 0.1274, 1.0, 0.1779, 0.159, 0.1274, 1.0, 0.1779, 0.159, 0.1274, 1.0, 0.1779, 0.159, 0.1274, 1.0, 0.1779, 0.159, 0.1274, 1.0, 0.1779, 0.159, 0.1274, 1.0, 0.1779, 0.159, 0.1274, 1.0, 0.1779, 0.159, 0.1274, 1.0, 0.1779, 0.159, 0.1274, 1.0, 0.1779, 0.159, 0.1274, 1.0, 0.1779, 0.159, 0.1274, 1.0, 0.1779, 0.159, 0.1274, 1.0, 0.1779, 0.159, 0.1274, 1.0, 0.1779, 0.159, 0.1274, 1.0, 0.1779, 0.159, 0.1274, 1.0, 0.1779, 0.159, 0.1274, 1.0, 0.1779, 0.159, 0.1274, 1.0, 0.1779, 0.159, 0.1274, 1.0, 0.1779, 0.159, 0.1274, 1.0, 0.1779, 0.159, 0.1274, 1.0, 0.1779, 0.159, 0.1274, 1.0, 0.1779, 0.159, 0.1274, 1.0, 0.1779, 0.159, 0.1274, 1.0, 0.1779, 0.159, 0.1274, 1.0, 0.1779, 0.159, 0.1274, 1.0, 0.1779, 0.159, 0.1274, 1.0, 0.1779, 0.159, 0.1274, 1.0, 0.1779, 0.159, 0.1274, 1.0, 0.1779, 0.159, 0.1274, 1.0, 0.1779, 0.159, 0.1274, 1.0, 0.1779, 0.159, 0.1274, 1.0, 0.1779, 0.159, 0.1274, 1.0, 0.1779, 0.159, 0.1274, 1.0, 0.1779, 0.159, 0.1274, 1.0, 0.1779, 0.159, 0.1274, 1.0, 0.1779, 0.159, 0.1274, 1.0, 0.1779, 0.159, 0.1274, 1.0, 0.1779, 0.159, 0.1274, 1.0, 0.1779, 0.159, 0.1274, 1.0, 0.1779, 0.159, 0.1274, 1.0, 0.1779, 0.159, 0.1274, 1.0, 0.1779, 0.159, 0.1274, 1.0, 0.1779, 0.159, 0.1274, 1.0, 0.1779, 0.159, 0.1274, 1.0, 0.1779, 0.159, 0.1274, 1.0, 0.1779, 0.159, 0.1274, 1.0, 0.1779, 0.159, 0.1274, 1.0, 0.1779, 0.159, 0.1274, 1.0, 0.1779, 0.159, 0.1274, 1.0, 0.1779, 0.159, 0.1274, 1.0, 0.1779, 0.159, 0.1274, 1.0, 0.1779, 0.159, 0.1274, 1.0, 0.1779, 0.159, 0.1274, 1.0, 0.1779, 0.159, 0.1274, 1.0, 0.1779, 0.159, 0.1274, 1.0, 0.1779, 0.159, 0.1274, 1.0, 0.1779, 0.159, 0.1274, 1.0, 0.1779, 0.159, 0.1274, 1.0, 0.1779, 0.159, 0.1274, 1.0, 0.1779, 0.159, 0.1274, 1.0, 0.1779, 0.159, 0.1274, 1.0, 0.1779, 0.159, 0.1274, 1.0, 0.1779, 0.159, 0.1274, 1.0, 0.1779, 0.159, 0.1274, 1.0, 0.1779, 0.159, 0.1274, 1.0, 0.1779, 0.159, 0.1274, 1.0, 0.1779, 0.159, 0.1274, 1.0, 0.1779, 0.159, 0.1274, 1.0, 0.1779, 0.159, 0.1274, 1.0, 0.1779, 0.159, 0.1274, 1.0, 0.1779, 0.159, 0.1274, 1.0, 0.1779, 0.159, 0.1274, 1.0, 0.1779, 0.159, 0.1274, 1.0, 0.1779, 0.159, 0.1274, 1.0, 0.1779, 0.159, 0.1274, 1.0, 0.1779, 0.159, 0.1274, 1.0])
me_untitled_021.use_remesh_preserve_volume = False
me_untitled_021.use_remesh_preserve_attributes = False
me_untitled_021.use_mirror_vertex_groups = False
me_untitled_021.update()
me_untitled_021.normals_split_custom_set([tuple(v) for v in zip(*[iter([-0.09375, -0.2551, -0.9623, -0.03572, -0.2933, -0.9553, -0.2927, -0.2677, -0.918, -0.01781, -0.06338, -0.9978, -0.006307, 0.1068, -0.9943, 0.0703, -0.04821, -0.9964, 0.9937, -0.1123, 0.004977, 0.9915, 0.1288, -0.01622, 0.9986, -0.03309, 0.0401, 0.06576, 0.5864, 0.8073, 0.07017, 0.5891, 0.805, 0.07086, 0.5851, 0.8079, -0.9924, -0.0114, -0.1224, -0.9936, -0.1125, 0.003184, -0.9959, 0.09095, 0.0002781, -0.06194, -0.07568, -0.9952, -0.01071, 0.00934, -0.9999, 0.07165, -0.08018, -0.9942, -0.2615, 0.06641, 0.9629, 0.1351, -0.2431, 0.9605, 0.0693, 0.06905, 0.9952, -0.8727, 0.2515, 0.4185, -0.7928, 0.05868, 0.6066, -0.8068, 0.03203, 0.59, 0.006247, 0.3911, -0.9203, -0.09486, 0.3531, -0.9308, -0.1886, 0.346, -0.9191, -0.9999, 0.009759, -0.01332, -0.9595, -0.2729, 0.06949, -0.9958, 0.05305, 0.07501, 0.08248, -0.3972, -0.914, -0.04638, -0.3665, -0.9293, -0.03504, -0.3672, -0.9295, -0.9414, -0.1819, -0.284, -0.9647, -0.2324, 0.1239, -0.9831, -0.1828, 0.005027, -0.7337, 0.6789, 0.02979, -0.7088, 0.6716, -0.2158, -0.7419, 0.6697, 0.03206, -0.0005171, 0.1994, 0.9799, -0.1038, -0.0874, 0.9908, -0.01001, -0.1369, 0.9905, 0.8384, -0.545, -0.009091, 0.8384, -0.545, -0.009091, 0.8384, -0.545, -0.009091, -0.06231, -0.05794, 0.9964, 0.1733, 0.2218, 0.9596, -0.03655, 0.1723, 0.9844, 1.0, -0.0002698, 0.003955, 0.9963, -0.04143, 0.07473, 0.9928, -0.1175, -0.0213, 0.9913, 0.09309, -0.09321, 0.973, 0.1997, 0.1161, 0.9986, -0.05124, 0.01166, -0.1652, -0.3082, 0.9369, 0.1537, -0.1651, 0.9742, -0.03273, -0.1775, 0.9836, 0.8654, -0.4036, 0.297, 0.8921, -0.4479, -0.05975, 0.9076, -0.4138, 0.07086, -0.7467, -0.6642, 0.03527, -0.7004, -0.6765, -0.2274, -0.7447, -0.663, 0.07628, -0.6431, 0.07995, 0.7616, -0.6511, -0.07088, 0.7557, -0.6602, -0.08958, 0.7457, -0.1193, -0.1156, -0.9861, -0.1045, 0.2094, -0.9722, 0.166, -0.1522, -0.9743, 0.9898, 0.03036, -0.1391, 0.9999, 0.009598, -0.01049, 0.9853, -0.1695, -0.02184, -0.08694, 0.4116, -0.9072, -0.08993, 0.4121, -0.9067, -0.1795, 0.4337, -0.883, 0.2873, -0.04333, -0.9569, 0.2273, 0.005968, -0.9738, 0.2394, 0.05368, -0.9694, -0.0103, -0.2297, -0.9732, -0.2237, 0.07482, -0.9718, 0.003175, 0.1165, -0.9932, -0.9688, -0.1555, -0.1929, -0.989, -0.1477, -0.005062, -0.9892, 0.1444, 0.02308, 0.1993, 0.6209, -0.7581, -0.02189, 0.6002, -0.7995, -0.0216, 0.6032, -0.7973, -0.6958, 0.0914, -0.7124, -0.7414, 0.09225, -0.6647, -0.7252, 0.1361, -0.675, 0.9988, -0.04382, -0.02219, 0.9907, 0.1093, -0.08137, 0.9872, -0.1118, 0.1135, 0.01863, -0.1483, 0.9888, 0.1594, 0.1201, 0.9799, 0.01222, 0.1126, 0.9936, 0.6483, -0.05702, -0.7593, 0.5402, 0.06223, -0.8392, 0.5437, 0.08678, -0.8348, 0.8331, 0.5297, 0.1593, 0.8558, 0.5172, -0.002955, 0.8581, 0.5134, -0.01187, 0.9689, -0.2427, 0.04824, 1.0, -0.002366, -0.0001726, 1.0, -0.002366, -0.0001726, 0.6206, 0.01143, -0.7841, 0.5804, -0.0369, -0.8135, 0.6326, 0.02776, -0.774, -0.1973, -0.3531, 0.9145, -0.2053, -0.04819, 0.9775, -0.2796, -0.008126, 0.9601, -0.05663, -0.5526, 0.8315, 0.01311, -0.4689, 0.8832, 0.07142, -0.186, 0.98, 0.1912, 0.2767, -0.9417, 0.1046, 0.2889, -0.9516, 0.0471, 0.3186, -0.9467, 0.6704, -0.03109, -0.7414, 0.4976, 0.01436, -0.8673, 0.7184, 0.03714, -0.6946, -0.9892, 0.08441, 0.12, -0.9641, 0.2657, -0.001129, -0.969, -0.2469, -0.01011, -0.7522, 0.05585, 0.6565, -0.7658, -0.1009, 0.6351, -0.7542, 0.0838, 0.6513, 0.4502, 0.2478, -0.8578, 0.4321, -0.1476, -0.8897, 0.3931, 0.03929, -0.9187, -0.2445, -0.3286, -0.9123, -0.01851, -0.2881, -0.9574, 0.1069, -0.3011, -0.9476, -0.9861, 0.1116, -0.1227, -0.9924, -0.09206, -0.08217, -0.9958, 0.06676, 0.06237, -0.08413, 0.004725, 0.9964, 0.002694, 0.0008696, 1.0, -0.01544, 0.2795, 0.96, 0.4119, -0.009594, 0.9112, 0.4104, -0.09645, 0.9068, 0.4398, 0.09092, 0.8935, 0.9358, 0.3374, 0.102, 0.9249, 0.3801, -0.005165, 0.9216, 0.339, 0.1892, -0.00163, 0.00156, 1.0, 0.2716, -0.06374, 0.9603, -0.08032, 0.258, 0.9628, 0.8552, 0.04437, 0.5164, 0.9111, 0.009858, 0.4121, 0.8531, 0.04396, 0.5199, 0.9062, 0.3857, 0.1731, 0.9053, 0.3904, 0.1673, 0.8724, 0.4798, 0.09402, 0.7763, 0.02556, 0.6298, 0.9084, -0.06512, 0.413, 0.8496, 0.03011, 0.5265, 0.6019, -0.08098, 0.7945, 0.5193, -0.4392, 0.7331, 0.5054, -0.1033, 0.8567, -0.9119, -0.005705, 0.4103, -0.906, -0.1238, 0.4047, -0.8996, 0.1631, 0.4051, -0.1068, -0.4652, 0.8787, 0.2158, -0.465, 0.8586, 0.01809, -0.4763, 0.8791, 0.9608, -0.08982, 0.2622, 0.968, 0.1144, 0.2234, 0.9508, 0.08742, 0.2972, 0.6733, 0.5774, 0.4619, 0.6742, 0.5767, 0.4614, 0.6738, 0.5764, 0.4623, 0.6377, -0.6565, 0.403, 0.6221, -0.6199, 0.4783, 0.635, -0.726, 0.2639, -0.002018, 0.05347, -0.9986, 0.01238, -0.2383, -0.9711, -0.1909, 0.09304, -0.9772, -0.7838, 0.004412, -0.621, -0.7978, -0.05359, -0.6005, -0.7798, 0.001355, -0.626, 0.04101, -0.09857, -0.9943, -0.01124, -0.001098, -0.9999, 0.03668, 0.03513, -0.9987, -0.4568, -0.1066, -0.8832, -0.6799, -0.08103, -0.7289, -0.6762, -0.00294, -0.7367, 0.01524, -0.8561, -0.5165, 0.01387, -0.8487, -0.5286, 0.009881, -0.8535, -0.521, -0.8207, -0.01437, -0.5712, -0.7671, -0.3097, -0.5619, -0.8244, -0.03144, -0.5651, -0.7766, -0.05719, -0.6274, -0.894, -0.01836, -0.4478, -0.7653, 0.005665, -0.6436, -0.649, -0.3506, 0.6752, -0.6996, -0.3689, 0.612, -0.5868, -0.2996, 0.7523, -0.007072, -0.5872, 0.8094, 0.1891, -0.6066, 0.7722, -0.005792, -0.5874, 0.8093, 0.2174, -0.09166, -0.9718, 0.0118, -0.08265, -0.9965, -0.05449, 0.094, -0.9941, -0.2245, 0.4096, -0.8842, -0.3894, 0.3293, -0.8602, -0.1667, 0.5491, -0.819, -0.9283, 0.3647, 0.07228, -0.9231, 0.3571, 0.1427, -0.9128, 0.4075, -0.02868, -0.9939, -0.1104, -0.00335, -0.9595, -0.1605, 0.2315, -0.9999, 0.0168, -0.002011, -0.7744, -0.07883, 0.6278, -0.7361, -0.05362, 0.6748, -0.6502, 0.04006, 0.7587, -0.8394, -0.5418, 0.0421, -0.843, -0.5361, 0.04343, -0.7505, -0.6607, -0.01356, -0.9946, 0.09229, 0.0483, -0.9439, 0.1774, 0.2785, -0.9832, 0.1455, -0.1105, -0.4176, 0.4721, -0.7763, -0.6463, 0.2324, -0.7268, -0.6711, 0.2904, -0.6821, 0.7085, 0.04902, 0.704, 0.7068, 0.049, 0.7057, 0.7062, 0.05064, 0.7062, -0.1082, 0.4572, 0.8828, 0.02379, 0.4294, 0.9028, 0.02349, 0.431, 0.902, 0.4809, 0.1031, 0.8707, 0.4587, -0.08769, 0.8843, 0.6152, 0.006559, 0.7884, -0.1313, -0.5288, 0.8385, 0.3096, -0.4489, 0.8382, -0.09676, -0.543, 0.8341, 0.3234, -0.233, 0.9171, 0.4885, -0.3977, 0.7767, 0.2844, -0.2272, 0.9314, 0.9022, -0.4307, -0.02286, 0.9022, -0.4307, -0.02286, 0.9022, -0.4307, -0.02286, -0.717, 0.3563, 0.5992, -0.7295, 0.0372, 0.683, -0.7412, 0.08186, 0.6663, 0.00449, 0.8982, 0.4396, -0.001972, 0.9003, 0.4353, 0.00302, 0.9006, 0.4347, 0.1151, -0.601, -0.7909, 0.1092, -0.6116, -0.7836, 0.1249, -0.6012, -0.7893, 0.9211, 0.02103, -0.3888, 0.9093, -0.1044, -0.4028, 0.8302, 0.11, -0.5465, 0.7052, 0.04154, 0.7078, 0.7056, 0.04391, 0.7073, 0.7059, 0.04301, 0.707, 0.9583, 0.2122, 0.1912, 0.9735, 0.2266, 0.03024, 0.9666, 0.2554, -0.01995, -0.3186, 0.1151, 0.9409, -0.2812, 0.3787, 0.8818, -0.3962, 0.03106, 0.9176, 0.002539, -0.003642, 1.0, 0.08756, -0.02336, 0.9959, 0.2151, 0.1783, 0.9602, 0.6962, -0.7179, -0.0007025, 0.6918, -0.722, 0.0117, 0.5273, -0.8404, 0.1249, 0.8286, -0.3398, -0.4449, 0.8527, -0.3601, -0.3785, 0.6839, -0.3822, -0.6215, 0.1207, -0.8057, -0.5799, 0.005276, -0.7144, -0.6997, 0.01488, -0.695, -0.7189, 0.5877, -0.1419, -0.7965, 0.5525, -0.08855, -0.8288, 0.5701, -0.1293, -0.8114, 0.5462, 0.02267, -0.8374, 0.5482, 0.0318, -0.8357, 0.6701, 0.08327, -0.7376, 0.2226, 0.4742, -0.8518, -0.002933, 0.4869, -0.8734, -0.07135, 0.6122, -0.7874, -0.9948, -0.0977, 0.02948, -0.9956, -0.09213, 0.01648, -0.9883, -0.08983, 0.1232, -0.516, -0.02074, 0.8563, -0.5446, -0.3201, 0.7752, -0.541, -0.03464, 0.8403, -0.9009, -0.4313, -0.04915, -0.9396, -0.3422, -0.0004066, -0.9948, -0.0977, 0.02946, -0.9384, 0.04033, -0.3431, -0.9055, -0.3179, -0.2813, -0.955, -0.01972, -0.296, 0.9761, 0.1622, -0.1447, 0.9792, 0.2022, 0.01489, 0.9839, 0.1753, -0.03548, 0.3231, 0.1769, -0.9297, 0.2955, 0.2006, -0.934, 0.4089, 0.1477, -0.9006, 0.7621, 0.1213, -0.636, 0.7772, 0.1182, -0.6181, 0.6323, 0.3829, -0.6735, 0.5639, 0.8256, -0.0214, 0.5639, 0.8256, -0.0214, 0.5639, 0.8256, -0.0214, -0.6251, -0.3305, -0.7072, -0.5575, -0.3495, -0.753, -0.7037, -0.2828, -0.6518, -0.5821, 0.1038, -0.8065, -0.6365, 0.0183, -0.7711, -0.5707, 0.1247, -0.8116, -0.8289, 0.4033, -0.3877, -0.8417, 0.46, -0.2828, -0.744, 0.6504, -0.1534, -0.8766, -0.424, -0.2274, -0.8474, -0.5256, -0.07478, -0.8784, -0.4389, -0.1892, 0.9471, 0.2586, -0.1902, 0.9226, 0.2124, -0.322, 0.8907, 0.4426, -0.1032, 0.9695, -0.08546, 0.2299, 0.9963, -0.08529, 0.008675, 1.0, -0.004056, -0.001491, 0.288, -0.6354, 0.7165, 0.01236, -0.6307, 0.7759, -0.1009, -0.6961, 0.7108, -0.72, 0.07205, 0.6902, -0.7251, 0.02081, 0.6883, -0.6144, -0.0081, 0.789, -0.6202, 0.2708, 0.7363, -0.5729, 0.2484, 0.7811, -0.5238, 0.1909, 0.8302, 0.1529, 0.372, 0.9155, -0.1204, 0.3932, 0.9115, 0.01621, 0.3922, 0.9197, 0.8063, -0.1158, -0.5801, 0.6337, -0.1911, -0.7496, 0.6461, -0.1624, -0.7458, 0.9933, -0.1135, -0.01923, 0.9781, -0.1279, -0.1641, 0.9946, -0.09723, -0.03709, -0.7651, -0.01749, -0.6436, -0.769, -0.03254, -0.6384, -0.7666, -0.02909, -0.6415, -0.951, -0.2599, -0.1673, -0.9637, -0.2517, 0.0885, -0.9662, -0.2577, -0.001282, 0.07302, -0.4997, -0.8631, -0.01163, -0.6818, -0.7314, 0.06179, -0.5014, -0.863, 0.169, 0.7812, -0.6009, 0.169, 0.7812, -0.6009, 0.169, 0.7812, -0.6009, 0.9352, 0.3541, -0.01152, 0.9348, 0.3546, -0.01863, 0.923, 0.3622, -0.1296, 0.6511, 0.599, 0.4662, 0.651, 0.5989, 0.4665, 0.6502, 0.5997, 0.4664, -0.7262, -0.1218, -0.6766, -0.7193, -0.07875, -0.6902, -0.7385, -0.06517, -0.671, -0.9251, 0.3798, 0.0006841, -0.9168, 0.3717, 0.1457, -0.9008, 0.3554, -0.2497, -0.01127, -0.4345, -0.9006, -0.1665, -0.3816, -0.9092, -0.1198, -0.389, -0.9134, 0.0176, 0.1166, -0.993, 0.001712, -0.1071, -0.9942, -0.03074, 0.03734, -0.9988, 0.8568, -0.3612, 0.3679, 0.9345, -0.3431, 0.09448, 0.9248, -0.2628, 0.275, 0.9037, -0.4269, -0.03312, 0.9549, -0.2876, -0.07333, 0.9514, -0.3073, 0.02032, 0.2889, -0.2845, -0.9141, -0.01061, -0.361, -0.9325, 0.08287, -0.3388, -0.9372, 0.1301, -0.1936, -0.9724, -0.08357, 0.06603, -0.9943, 0.0001067, 0.2063, -0.9785, -0.6746, 0.09869, -0.7315, -0.7757, 0.3415, -0.5307, -0.6932, 0.1222, -0.7103, -0.9474, 0.3197, -0.01463, -0.9406, 0.3252, 0.0971, -0.9345, 0.3286, -0.1371, 0.03869, -0.9992, -0.01045, 0.03869, -0.9992, -0.01045, 0.03869, -0.9992, -0.01045, 0.03869, -0.9992, -0.01045, 0.03869, -0.9992, -0.01045, 0.03869, -0.9992, -0.01045, 0.03869, -0.9992, -0.01045, 0.03869, -0.9992, -0.01045, 0.0005233, 0.9935, 0.1139, 0.06328, 0.9967, -0.04998, 0.001049, 0.9999, -0.01726, -0.7537, 0.2081, 0.6235, -0.7537, 0.2081, 0.6235, -0.7537, 0.2081, 0.6235, -0.7537, 0.2081, 0.6235, -0.0841, 0.9936, 0.07502, 0.115, 0.9874, 0.1083, 0.007453, 0.9968, -0.08002, 8.569e-05, 0.02299, -0.9997, 0.0001627, 0.02252, -0.9997, 0.0001627, 0.02252, -0.9997, 0.9954, 0.09598, -0.007192, 0.9819, 0.06318, 0.1785, 0.9897, 0.07826, 0.1199, 0.853, 0.1779, -0.4906, 0.8447, 0.06639, -0.5312, 0.862, 0.3507, -0.3662, 0.853, 0.1779, -0.4906, -0.9945, 0.1044, 1.011e-05, -0.9945, 0.1045, 0.0004839, -0.9946, 0.104, 0.0006176, -0.4485, -0.8059, 0.3865, -0.3713, -0.8999, 0.2289, -0.5328, -0.7057, 0.4671, -0.4485, -0.8059, 0.3865, 0.009277, 0.947, -0.321, 0.1666, 0.9322, -0.3212, -0.1029, 0.9404, -0.3242, 0.006938, 0.9384, -0.3456, 0.007273, 0.9383, -0.3456, 0.06132, 0.8751, -0.48, -0.5467, 0.836, 0.0463, -0.4216, 0.9066, -0.01954, -0.4202, 0.9019, -0.1005, -0.01927, 0.9905, 0.1365, 0.08067, 0.9872, 0.1378, -0.0002539, 0.9907, 0.1364, -0.01167, 0.9679, 0.2512, -0.01234, 0.9679, 0.2512, 0.06849, 0.9626, 0.2623, -0.4921, -0.7497, -0.4425, -0.6001, -0.636, -0.4852, -0.3826, -0.8516, -0.3583, -0.6344, -0.2107, -0.7437, -0.6344, -0.2107, -0.7437, -0.6344, -0.2107, -0.7437, -0.9973, 0.07326, 0.005688, -0.9973, 0.07329, 0.005417, -0.9973, 0.07373, 0.005605, -0.6426, -0.7496, -0.1586, -0.6864, -0.707, -0.1706, -0.6476, -0.7447, 0.1612, -0.6307, -0.7596, 0.1587, 0.003392, 0.04506, -0.999, 0.00328, 0.04459, -0.999, 0.00328, 0.04459, -0.999, 0.01017, -0.544, 0.839, 0.01017, -0.544, 0.839, 0.01017, -0.544, 0.839, 0.9959, 0.09049, -0.006277, 0.9959, 0.09049, -0.006277, 0.9855, 0.01891, 0.1684, -0.01341, 0.01841, 0.9997, -0.03237, 0.06109, 0.9976, 0.004069, 0.08884, 0.996, 0.003766, 0.08676, 0.9962, 0.003766, 0.08676, 0.9962, 0.002896, 0.0142, 0.9999, 0.3003, 0.3969, 0.8674, 0.3388, 0.3766, 0.8622, 0.2278, 0.373, 0.8994, 0.3003, 0.3969, 0.8674, -0.07078, 0.01134, -0.9974, -0.1451, 0.1074, -0.9836, -0.003668, -0.006152, -1.0, 0.998, 0.06368, 0.00125, 1.0, 0.005917, 0.001896, 0.9755, -0.2102, 0.06544, 0.05327, 0.9948, 0.08678, 0.1215, 0.9805, -0.1546, -0.2152, 0.9666, 0.1389, -0.0003817, -0.001944, -1.0, -0.1796, 0.01245, -0.9837, 0.0005141, 0.04392, -0.999, 1.0, -0.00415, -0.0009284, 0.9996, -0.01474, -0.02606, 0.9733, -0.2278, -0.02651, -1.0, 0.001631, -0.005268, -1.0, 0.001631, -0.005268, -0.9999, -0.00156, 0.01057, -0.9581, 0.008075, 0.2862, -0.9999, 0.009326, -0.009364, -0.9956, -0.06685, 0.06622, -0.9853, 0.1364, -0.1032, -0.9934, 0.1014, -0.05389, -0.9862, 0.1407, -0.08762, -0.9969, 0.0693, 0.03732, -0.9999, 0.008493, -0.009578, -0.992, 0.0502, 0.1161, 0.03726, 0.9644, 0.262, 0.04608, 0.9989, -0.0009809, 0.04489, 0.999, 0.006549, -0.06506, -0.01091, 0.9978, 0.06313, 0.03259, 0.9975, 0.04274, 0.1057, 0.9935, -0.06902, 0.01635, 0.9975, -0.003159, 0.01703, 0.9998, 0.0007177, 0.08719, 0.9962, -0.09154, 0.3778, -0.9213, 0.03935, 0.4998, -0.8652, -0.05219, 0.4642, -0.8842, 0.8332, 0.5417, -0.1109, 0.6871, 0.7244, -0.05585, 0.7553, 0.6551, 0.02021, 0.005198, 0.5773, 0.8165, 0.008674, 0.5773, 0.8165, 0.00571, 0.5749, 0.8182, -0.07623, 0.9667, 0.2443, 0.1961, 0.9805, -0.01281, -0.007742, 1.0, -0.0007626, -0.03152, 0.8624, 0.5052, -0.02918, 0.8616, 0.5068, -0.03113, 0.8603, 0.5088, 0.5634, 0.7576, 0.3296, 0.5651, 0.7567, 0.3287, 0.5628, 0.7345, 0.3793, 0.9895, 0.04251, 0.1379, 0.9905, 0.06429, 0.1217, 0.9957, -0.0727, -0.05827, -0.2573, 0.9646, -0.05849, 0.07179, 0.9974, -0.004738, 0.09547, 0.992, -0.08245, -0.9216, -0.03907, -0.3863, -0.9397, 0.05282, -0.338, -0.8939, 0.3259, -0.3079, -0.491, -0.8707, 0.02778, -0.6961, -0.7132, 0.08208, -0.7647, -0.6365, 0.1005, -0.1518, -0.2885, 0.9454, 0.02914, -0.2921, 0.9559, -0.03971, -0.3038, 0.9519, 0.7967, -0.6042, 0.01396, 0.9492, -0.3145, -0.006976, 0.9756, -0.219, 0.01404, -0.06789, -0.6847, 0.7257, -0.001271, -0.6241, 0.7814, 0.0294, -0.47, 0.8822, -0.1851, -0.9282, -0.3228, -0.2336, -0.919, -0.3175, -0.2099, -0.8903, -0.4041, -0.1969, -0.4618, -0.8648, -0.01731, -0.4675, -0.8838, 0.02767, -0.4697, -0.8824, 0.8223, 0.5648, -0.06983, 0.8094, 0.5871, 0.01044, 0.7603, 0.6482, -0.04345, 0.5446, 0.7671, 0.339, 0.5426, 0.8151, 0.2029, 0.5671, 0.7347, 0.3724, -0.4712, 0.8495, 0.2374, -0.4762, 0.8534, 0.2122, -0.6205, 0.7341, 0.2757, -0.5098, 0.1592, 0.8454, -0.4912, 0.1672, 0.8549, -0.4873, 0.1994, 0.8502, -0.4308, 0.8848, -0.1774, -0.3837, 0.8891, -0.2496, -0.3537, 0.869, -0.346, -0.8101, 0.5827, -0.06466, -0.8101, 0.5862, -0.003751, -0.7898, 0.6078, 0.08258, 0.7947, -0.08855, 0.6005, 0.8017, -0.06712, 0.594, 0.8087, -0.0643, 0.5847, 0.7006, -0.287, 0.6533, 0.7023, -0.2567, 0.6639, 0.7118, -0.2981, 0.6359, 0.2602, -0.1371, -0.9558, 0.2566, -0.006415, -0.9665, 0.3527, 0.09188, -0.9312, 0.9534, -0.2974, 0.0501, 0.8658, -0.4932, 0.08419, 0.9492, -0.3145, -0.006977, -0.1787, 0.9758, 0.1258, -0.142, 0.9868, -0.07789, -0.2294, 0.9589, -0.1671, -0.3804, 0.8287, 0.4105, -0.5654, 0.7675, 0.3021, -0.3203, 0.8238, 0.4677, 0.4768, -0.4816, -0.7354, 0.6254, -0.4046, -0.6672, 0.4126, -0.5229, -0.7459, 0.003106, 0.0143, -0.9999, -0.1702, 0.06179, -0.9835, 0.004419, 0.01508, -0.9999, -0.4875, 0.5836, -0.6494, -0.4875, 0.5836, -0.6494, -0.4875, 0.5836, -0.6494, 0.7364, 0.1034, -0.6686, 0.7364, 0.1034, -0.6686, 0.7364, 0.1034, -0.6686, 0.4093, 0.6452, -0.6451, 0.2335, 0.7059, -0.6688, 0.4714, 0.5715, -0.6718, 0.5609, 0.7534, 0.3432, 0.559, 0.7545, 0.3438, 0.5586, 0.7563, 0.3404, 0.297, 0.1055, 0.949, 0.3233, 0.0452, 0.9452, 0.2966, 0.1458, 0.9438, 0.4694, 0.876, -0.111, 0.4451, 0.8925, -0.07348, 0.3623, 0.8269, -0.4302, 0.09279, 0.9925, -0.07904, -0.219, 0.9543, -0.2032, -0.1105, 0.9916, -0.06774, -0.7556, -0.655, 0.001412, -0.8596, -0.51, 0.03218, -0.794, -0.6051, 0.05796, -0.6961, -0.7132, 0.08209, -0.477, -0.8784, 0.02851, -0.4616, -0.879, 0.1196, 0.002185, -0.4773, 0.8788, 0.1431, -0.4579, 0.8774, 0.02941, -0.47, 0.8822, -0.0318, 0.0274, 0.9991, -0.05202, -0.03859, 0.9979, 0.1095, 0.02218, 0.9937, -0.6092, 0.1708, -0.7744, -0.694, -0.1159, -0.7105, -0.6921, -0.09733, -0.7152, -0.5412, -0.8305, -0.1319, -0.4447, -0.8603, -0.249, -0.4843, -0.7929, -0.3697, -0.8475, 0.01451, 0.5307, -0.8369, -0.05149, 0.5449, -0.8563, -0.0002352, 0.5165, -0.676, -0.3292, 0.6593, -0.6763, -0.3642, 0.6403, -0.7028, -0.3757, 0.6041, 0.9966, 0.01804, -0.08093, 0.9845, 0.1017, -0.143, 1.0, -0.007331, -0.003637, -0.0002175, 0.07418, 0.9972, -0.001702, 0.006714, 1.0, -0.1064, -0.2651, 0.9584, -0.07291, 0.9963, 0.04482, 0.1339, 0.9854, 0.1055, -0.1243, 0.9733, -0.1928, 1.0, -0.002118, -0.0003103, 0.9845, 0.01003, -0.1753, 0.999, 0.04391, 0.0002592, 0.0008415, -0.005665, 1.0, 0.02511, -0.01768, 0.9995, 0.0004698, -0.2964, 0.9551, 0.005269, 0.001999, -1.0, 0.005269, 0.001999, -1.0, -0.009765, -0.002767, -0.9999, -0.2779, 0.009493, -0.9606, 0.008894, 0.008938, -0.9999, -0.07426, -0.06416, -0.9952, 0.1027, 0.1665, -0.9807, 0.05067, 0.1283, -0.9904, 0.08705, 0.1681, -0.9819, -0.03838, 0.08045, -0.996, 0.01873, 0.02353, -0.9995, -0.12, 0.06545, -0.9906, -0.2342, 0.9717, 0.03012, 0.0008126, 0.9993, 0.0376, -0.005344, 0.9993, 0.03663, -0.9978, -0.008275, -0.06637, -0.9963, 0.04633, 0.072, -0.9927, 0.1092, 0.05128, -0.9974, 0.02009, -0.06992, -0.9998, 0.02088, -0.003159, -0.9945, 0.105, -0.002807, 0.887, 0.4556, -0.07564, 0.8155, 0.5775, 0.03709, 0.8388, 0.5424, -0.04669, 0.1045, 0.6441, 0.7577, 0.04998, 0.7899, 0.6112, -0.0119, 0.7376, 0.6751, -0.7546, 0.6561, 0.004559, -0.7549, 0.6558, 0.00945, -0.7577, 0.6526, 0.005288, -0.2188, 0.9734, -0.06841, 0.01097, 0.9854, 0.17, 0.0006239, 1.0, -0.00633, -0.429, 0.9029, -0.02707, -0.4312, 0.9019, -0.02338, -0.4344, 0.9004, -0.02657, -0.2902, 0.8182, 0.4964, -0.2897, 0.8174, 0.4979, -0.3362, 0.8007, 0.4959, -0.1399, 0.05883, 0.9884, -0.1215, 0.07873, 0.9895, 0.09374, -0.1218, 0.9881, 0.04889, 0.9719, -0.2304, 0.002858, 0.9982, 0.06018, 0.06819, 0.9944, 0.08026, 0.3892, -0.03156, -0.9206, 0.3344, 0.06567, -0.9401, 0.3028, 0.3268, -0.8953, -0.02343, -0.9094, -0.4152, -0.07342, -0.7796, -0.6219, -0.09159, -0.7112, -0.697, -0.9241, -0.3483, -0.157, -0.9395, -0.34, 0.04214, -0.9302, -0.3649, -0.03865, -0.01283, -0.6809, 0.7323, 0.006891, -0.3748, 0.9271, -0.01624, -0.2775, 0.9606, -0.65, -0.7564, -0.07296, -0.7136, -0.7006, -0.002476, -0.8381, -0.5448, 0.02818, 0.2693, -0.9507, -0.1535, 0.266, -0.9439, -0.1957, 0.3393, -0.9241, -0.1758, 0.8216, -0.5369, -0.1917, 0.8389, -0.544, -0.01643, 0.8374, -0.5458, 0.0288, 0.05481, 0.6535, 0.7549, -0.00505, 0.678, 0.735, 0.03835, 0.7229, 0.6899, -0.2978, 0.8262, 0.4783, -0.174, 0.8597, 0.4802, -0.3298, 0.8007, 0.5001, -0.2029, 0.8921, -0.4037, -0.1816, 0.895, -0.4074, -0.2402, 0.8059, -0.5412, -0.8401, 0.1939, -0.5066, -0.8504, 0.2058, -0.4843, -0.8435, 0.2446, -0.4782, 0.1509, 0.9189, -0.3644, 0.2112, 0.922, -0.3246, 0.2929, 0.9079, -0.3001, 0.06866, 0.6602, -0.7479, 0.003463, 0.6636, -0.7481, -0.08708, 0.6823, -0.7259, -0.5993, -0.1083, 0.7932, -0.5927, -0.08276, 0.8012, -0.5846, -0.07835, 0.8076, -0.6401, -0.3447, 0.6866, -0.6558, -0.3119, 0.6875, -0.6188, -0.355, 0.7008, 0.9562, -0.1598, 0.2453, 0.9668, -0.01291, 0.255, 0.9296, 0.06564, 0.3626, -0.05884, -0.3531, 0.9337, -0.127, -0.5907, 0.7968, 0.006897, -0.3748, 0.9271, -0.1053, 0.9836, -0.1468, 0.06885, 0.9911, -0.1141, 0.1459, 0.9706, -0.1912, -0.3538, 0.8757, -0.3286, -0.262, 0.8304, -0.4917, -0.4051, 0.8714, -0.2767, 0.6959, -0.5587, 0.4512, 0.628, -0.4947, 0.6007, 0.7112, -0.5955, 0.3736, 0.9998, 0.0178, 0.003191, 0.9842, 0.05676, -0.1677, 0.9998, 0.01871, 0.004372, 0.6001, 0.661, -0.4505, 0.6001, 0.661, -0.4505, 0.6001, 0.661, -0.4505, 0.6669, 0.1264, 0.7344, 0.6669, 0.1264, 0.7344, 0.6669, 0.1264, 0.7344, 0.5866, 0.7193, 0.3722, 0.6167, 0.7616, 0.1991, 0.6145, 0.6571, 0.4366, -0.3025, 0.8146, 0.4948, -0.3032, 0.8156, 0.4929, -0.3002, 0.817, 0.4923, -0.9464, 0.129, 0.2961, -0.9421, 0.07033, 0.3279, -0.9407, 0.1716, 0.2925, 0.09732, 0.9114, 0.3998, 0.06228, 0.9242, 0.3767, 0.3781, 0.8734, 0.3071, 0.06449, 0.9949, 0.07764, 0.1762, 0.9645, -0.1965, 0.05487, 0.9941, -0.09357, 0.001359, -0.728, -0.6856, -0.01621, -0.6083, -0.7936, -0.04594, -0.6891, -0.7232, -0.07341, -0.7796, -0.6219, -0.02413, -0.9149, -0.4029, -0.1, -0.9148, -0.3914, -0.8303, -0.5573, 0.003989, -0.834, -0.5317, 0.1476, -0.8381, -0.5448, 0.0282, -0.999, 0.02353, -0.03776, -0.9979, -0.03728, -0.05382, -0.993, 0.02002, 0.1161, 0.7864, 0.1348, -0.6028, 0.7062, -0.1411, -0.6938, 0.7135, -0.119, -0.6905, 0.1139, -0.8719, -0.4762, 0.2121, -0.899, -0.3831, 0.3184, -0.8514, -0.4167, -0.5226, 0.01731, -0.8524, -0.5513, -0.05938, -0.8322, -0.5188, -0.002169, -0.8549, -0.6454, -0.3986, -0.6516, -0.6199, -0.4323, -0.6548, -0.5735, -0.4457, -0.6873])] * 3)])

# ---- objects
ob_polysurface301 = bpy.data.objects.new('polySurface301', me_untitled_021)

# ---- transforms, parenting, visibility, modifiers, constraints
ob_polysurface301.location = (0.0, 0.0, 0.0)
ob_polysurface301.rotation_euler = (1.571, -0.0, 0.0)
ob_polysurface301.scale = (1.383, 1.383, 1.383)
ob_polysurface301.color = (0.8, 0.8, 0.8, 1.0)
ob_polysurface301.lineart.crease_threshold = 0.0

# ---- collection membership
col_collection_1.objects.link(ob_polysurface301)

# ---- scene / render settings (as saved in the file)
scene.frame_start = 1; scene.frame_end = 250; scene.frame_set(1)
scene.render.engine = 'BLENDER_EEVEE_NEXT'
scene.render.resolution_percentage = 50
scene.render.dither_intensity = 0.0
scene.cycles.use_denoising = False
scene.cycles.samples = 128
scene.cycles.sampling_pattern = 'TABULATED_SOBOL'
scene.cycles.light_sampling_threshold = 0.0
scene.cycles.use_adaptive_sampling = False
scene.cycles.use_light_tree = False
scene.cycles.blur_glossy = 0.0
scene.cycles.sample_clamp_indirect = 0.0
scene.view_settings.view_transform = 'Standard'
bpy.context.view_layer.update()

# ---- added for rendering (the .blend has no active camera and no usable light): camera, sun
cam_auto = bpy.data.cameras.new('AutoCamera')
cam_auto.lens = 50.0
cam_auto.sensor_width = 36.0
cam_auto.clip_end = 1000.0
ob_auto_camera = bpy.data.objects.new('AutoCamera', cam_auto)
scene.collection.objects.link(ob_auto_camera)
ob_auto_camera.location = (5.51306, -6.6086, 6.99269)
ob_auto_camera.rotation_euler = (1.09748, -7.21219e-08, 0.694738)
scene.camera = ob_auto_camera
light_auto_sun = bpy.data.lights.new('AutoSun', 'SUN')
light_auto_sun.energy = 3.0
light_auto_sun.angle = 0.0523599
ob_auto_sun = bpy.data.objects.new('AutoSun', light_auto_sun)
scene.collection.objects.link(ob_auto_sun)
ob_auto_sun.rotation_euler = (0.872665, 0.174533, 0.523599)
bpy.context.view_layer.update()
